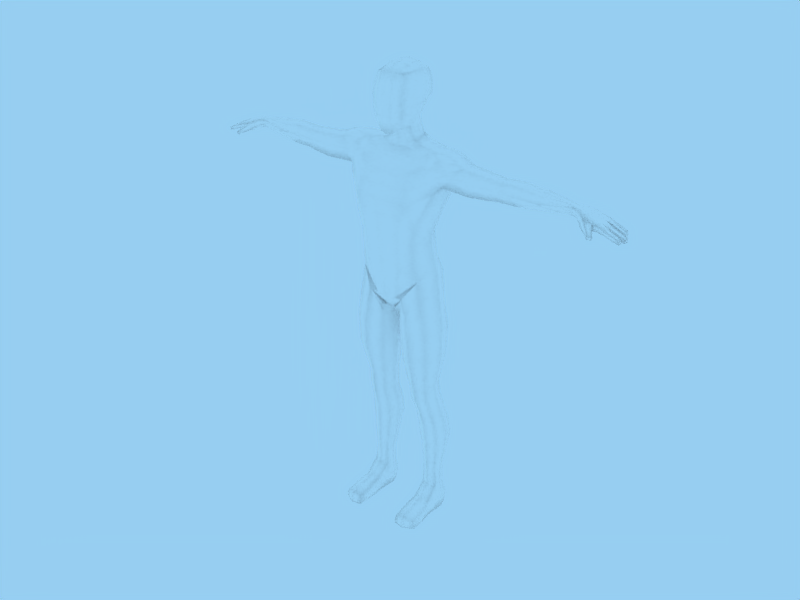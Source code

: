 # Source: CGTuts-rigging.blend  (saved by Blender 2.63.0; exported with 4.5.12 LTS)
import bpy
from mathutils import Matrix  # noqa: F401  (used for matrix-valued properties, if any)

bpy.ops.wm.read_factory_settings(use_empty=True)
scene = bpy.context.scene
scene.name = 'Scene'

# ---- collections
col_collection_1 = bpy.data.collections.new('Collection 1'); scene.collection.children.link(col_collection_1)

# ---- materials (node trees are filled in below, after node groups)
mat_base_mesh = bpy.data.materials.new('base_mesh')
mat_base_mesh.alpha_threshold = 0.0
mat_base_mesh.diffuse_color = (1.0, 1.0, 1.0, 1.0)
mat_base_mesh.roughness = 0.5
mat_base_mesh.specular_intensity = 0.0
mat_base_mesh.line_color = (0.0, 0.0, 0.0, 1.0)

# ---- material node trees

# ---- world
world_world = bpy.data.worlds.new('World'); scene.world = world_world
world_world.color = (0.5913, 0.8091, 0.9476)
world_world.use_sun_shadow = False
world_world.sun_shadow_jitter_overblur = 0.0
world_world.cycles.sampling_method = 'MANUAL'
world_world.cycles.sample_map_resolution = 256

# ---- meshes
me_body = bpy.data.meshes.new('body')
me_body.from_pydata([(0.2458, 0.2187, 3.374), (-0.2458, 0.2187, 3.374), (0.2236, -0.03365, 2.699), (-0.2236, -0.03365, 2.699), (0.2223, -0.1821, 2.61), (-0.2223, -0.1821, 2.61), (0.2498, -0.4534, 2.778), (-0.2498, -0.4534, 2.778), (0.2634, 0.04607, 3.429), (-0.2634, 0.04607, 3.429), (0.266, -0.1609, 3.42), (-0.266, -0.1609, 3.42), (0.1845, -0.4195, 2.592), (-0.1845, -0.4195, 2.592), (0.2451, -0.357, 3.392), (-0.2451, -0.357, 3.392), (0.3278, 0.04151, 3.114), (-0.3278, 0.04151, 3.114), (0.3319, -0.2528, 3.088), (-0.3319, -0.2528, 3.088), (0.2835, -0.01903, 2.887), (-0.2835, -0.01903, 2.887), (0.2728, -0.2451, 2.78), (-0.2728, -0.2451, 2.78), (0.2869, 0.2372, 3.113), (-0.2869, 0.2372, 3.113), (0.245, 0.1757, 2.918), (-0.245, 0.1757, 2.918), (0.1925, 0.08082, 2.726), (-0.1925, 0.08082, 2.726), (0.3219, -0.2591, 2.959), (-0.3219, -0.2591, 2.959), (0.3344, 0.01847, 2.987), (-0.3344, 0.01847, 2.987), (0.2787, 0.2266, 3.017), (-0.2787, 0.2266, 3.017), (-2.126e-08, 0.2001, 2.725), (-2.853e-08, 0.2833, 3.41), (3.909e-08, -0.4902, 2.521), (3.401e-08, -0.4321, 3.437), (-3.563e-08, 0.3644, 3.116), (-2.817e-08, 0.2792, 2.874), (4.474e-08, -0.5548, 2.767), (-1.144e-08, 0.0878, 3.534), (1.395e-08, -0.2026, 3.534), (1.879e-08, -0.258, 2.518), (-3.429e-08, 0.3492, 2.992), (0.1045, -0.4718, 2.541), (-0.1045, -0.4718, 2.541), (0.1332, -0.4211, 3.417), (-0.1332, -0.4211, 3.417), (0.1495, 0.2632, 2.893), (-0.1495, 0.2632, 2.893), (0.1215, -0.2327, 2.56), (-0.1215, -0.2327, 2.56), (0.1399, 0.3297, 3.002), (-0.1399, 0.3297, 3.002), (0.1168, 0.1784, 2.729), (-0.1168, 0.1784, 2.729), (0.1621, -0.1938, 3.5), (-0.1621, -0.1938, 3.5), (0.1622, 0.07241, 3.505), (-0.1622, 0.07241, 3.505), (0.1351, -0.5375, 2.772), (-0.1351, -0.5375, 2.772), (0.1395, 0.2835, 3.391), (-0.1395, 0.2835, 3.391), (3.368, 0.1908, 1.79), (-3.368, 0.1908, 1.79), (3.147, 0.1771, 1.868), (-3.147, 0.1771, 1.868), (3.149, 0.1877, 1.964), (-3.149, 0.1877, 1.964), (3.103, -0.1778, 1.881), (-3.103, -0.1778, 1.881), (3.146, -0.1765, 1.975), (-3.146, -0.1765, 1.975), (3.367, -0.1663, 1.807), (-3.367, -0.1663, 1.807), (3.543, -0.08888, 1.846), (-3.543, -0.08888, 1.846), (3.525, -0.1676, 1.773), (-3.525, -0.1676, 1.773), (3.538, -0.1707, 1.834), (-3.538, -0.1707, 1.834), (3.526, -0.09219, 1.774), (-3.526, -0.09219, 1.774), (3.652, -0.093, 1.805), (-3.652, -0.093, 1.805), (3.638, -0.09322, 1.733), (-3.638, -0.09322, 1.733), (3.647, -0.1689, 1.795), (-3.647, -0.1689, 1.795), (3.638, -0.1691, 1.734), (-3.638, -0.1691, 1.734), (3.724, -0.1633, 1.709), (-3.724, -0.1633, 1.709), (3.734, -0.09784, 1.763), (-3.734, -0.09784, 1.763), (3.73, -0.1628, 1.755), (-3.73, -0.1628, 1.755), (3.724, -0.09835, 1.706), (-3.724, -0.09835, 1.706), (3.181, -0.08979, 1.801), (-3.181, -0.08979, 1.801), (3.371, 0.1154, 1.809), (-3.371, 0.1154, 1.809), (3.398, 0.1241, 1.906), (-3.398, 0.1241, 1.906), (3.395, 0.1973, 1.891), (-3.395, 0.1973, 1.891), (3.399, -0.07463, 1.91), (-3.399, -0.07463, 1.91), (3.368, -0.07296, 1.796), (-3.368, -0.07296, 1.796), (3.174, 0.001828, 1.835), (-3.174, 0.001827, 1.835), (3.162, -0.001508, 2.012), (-3.162, -0.001509, 2.012), (3.404, 0.02331, 1.922), (-3.404, 0.02331, 1.922), (3.373, 0.02023, 1.816), (-3.373, 0.02023, 1.816), (3.182, 0.1146, 1.825), (-3.182, 0.1146, 1.825), (3.167, 0.1117, 1.998), (-3.167, 0.1117, 1.998), (3.764, -0.06476, 1.752), (-3.764, -0.06476, 1.752), (3.756, -0.06523, 1.705), (-3.756, -0.06523, 1.705), (3.665, -0.07101, 1.798), (-3.665, -0.07101, 1.798), (3.541, -0.07271, 1.842), (-3.541, -0.07271, 1.842), (3.756, 0.003886, 1.702), (-3.756, 0.003885, 1.702), (3.766, 0.004368, 1.756), (-3.766, 0.004368, 1.756), (3.658, -0.0714, 1.735), (-3.658, -0.07141, 1.735), (3.658, 0.009387, 1.734), (-3.658, 0.009386, 1.734), (3.669, 0.009787, 1.809), (-3.669, 0.009786, 1.809), (3.527, -0.06946, 1.778), (-3.527, -0.06946, 1.778), (3.528, 0.0108, 1.78), (-3.528, 0.0108, 1.78), (3.547, 0.0143, 1.855), (-3.547, 0.0143, 1.855), (3.542, 0.03006, 1.865), (-3.542, 0.03006, 1.865), (3.543, 0.1129, 1.86), (-3.543, 0.1129, 1.86), (3.519, 0.1052, 1.795), (-3.519, 0.1052, 1.795), (3.519, 0.02328, 1.803), (-3.519, 0.02328, 1.803), (3.637, 0.1128, 1.819), (-3.637, 0.1128, 1.819), (3.629, 0.1108, 1.746), (-3.629, 0.1108, 1.746), (3.712, 0.1018, 1.776), (-3.712, 0.1018, 1.776), (3.708, 0.03244, 1.725), (-3.708, 0.03244, 1.725), (3.706, 0.09838, 1.718), (-3.706, 0.09838, 1.718), (3.627, 0.02388, 1.75), (-3.627, 0.02388, 1.75), (3.637, 0.02852, 1.822), (-3.637, 0.02852, 1.822), (3.713, 0.03983, 1.781), (-3.713, 0.03983, 1.781), (3.666, 0.1792, 1.787), (-3.666, 0.1792, 1.787), (3.656, 0.1306, 1.736), (-3.656, 0.1306, 1.736), (3.665, 0.1328, 1.788), (-3.665, 0.1328, 1.788), (3.607, 0.1864, 1.812), (-3.607, 0.1864, 1.812), (3.608, 0.1318, 1.816), (-3.608, 0.1318, 1.816), (3.601, 0.1246, 1.757), (-3.601, 0.1246, 1.757), (3.6, 0.182, 1.752), (-3.6, 0.182, 1.752), (3.512, 0.1885, 1.843), (-3.512, 0.1885, 1.843), (3.489, 0.1854, 1.792), (-3.489, 0.1854, 1.792), (3.49, 0.1245, 1.799), (-3.49, 0.1245, 1.799), (3.513, 0.1304, 1.848), (-3.513, 0.1304, 1.848), (3.392, -0.1668, 1.891), (-3.392, -0.1668, 1.891), (3.064, 0.1003, 2.016), (-3.064, 0.1003, 2.016), (3.053, 0.144, 1.983), (-3.053, 0.144, 1.983), (3.038, 0.1141, 1.894), (-3.038, 0.1141, 1.894), (3.044, 0.01574, 1.872), (-3.044, 0.01574, 1.872), (3.026, -0.0797, 1.878), (-3.026, -0.0797, 1.878), (3.028, -0.1343, 1.929), (-3.028, -0.1343, 1.929), (3.062, -0.1262, 2.009), (-3.062, -0.1262, 2.009), (3.066, -0.004354, 2.033), (-3.066, -0.004355, 2.033), (3.256, -0.1707, 1.795), (-3.256, -0.1707, 1.795), (3.164, -0.2298, 1.834), (-3.164, -0.2298, 1.834), (3.306, -0.1719, 1.895), (-3.306, -0.1719, 1.895), (3.204, -0.2284, 1.934), (-3.204, -0.2284, 1.934), (3.268, -0.2935, 1.786), (-3.268, -0.2935, 1.786), (3.354, -0.2436, 1.847), (-3.354, -0.2436, 1.847), (3.294, -0.2961, 1.859), (-3.294, -0.2961, 1.859), (3.325, -0.2349, 1.772), (-3.325, -0.2349, 1.772), (3.386, -0.2965, 1.73), (-3.386, -0.2965, 1.73), (3.342, -0.3438, 1.744), (-3.342, -0.3438, 1.744), (3.354, -0.3575, 1.788), (-3.354, -0.3575, 1.788), (3.41, -0.3086, 1.777), (-3.41, -0.3086, 1.777), (3.659, 0.1695, 1.737), (-3.659, 0.1695, 1.737), (0.6257, 0.2123, -3.703), (-0.6257, 0.2123, -3.703), (0.6695, 0.09419, -3.701), (-0.6695, 0.09419, -3.701), (0.6591, -0.02392, -3.702), (-0.6591, -0.02392, -3.702), (0.5216, -0.09106, -3.696), (-0.5216, -0.09106, -3.696), (0.3852, -0.02392, -3.714), (-0.3852, -0.02392, -3.714), (0.3705, 0.09419, -3.715), (-0.3705, 0.09419, -3.715), (0.4143, 0.2123, -3.713), (-0.4143, 0.2123, -3.713), (0.52, 0.2612, -3.708), (-0.52, 0.2612, -3.708), (0.6191, 0.2123, -3.404), (-0.6191, 0.2123, -3.404), (0.6629, 0.09419, -3.402), (-0.6629, 0.09419, -3.402), (0.6191, -0.02392, -3.404), (-0.6191, -0.02392, -3.404), (0.5134, -0.07284, -3.409), (-0.5134, -0.07284, -3.409), (0.4077, -0.02392, -3.414), (-0.4077, -0.02392, -3.414), (0.3639, 0.09419, -3.416), (-0.3639, 0.09419, -3.416), (0.4077, 0.2123, -3.414), (-0.4077, 0.2123, -3.414), (0.5134, 0.2612, -3.409), (-0.5134, 0.2612, -3.409), (0.6562, 0.3195, -2.901), (-0.6562, 0.3195, -2.901), (0.7166, 0.1473, -2.898), (-0.7166, 0.1473, -2.898), (0.6562, -0.02479, -2.901), (-0.6562, -0.02479, -2.901), (0.5103, -0.09609, -2.908), (-0.5103, -0.09609, -2.908), (0.3645, -0.02479, -2.914), (-0.3645, -0.02479, -2.914), (0.3041, 0.1473, -2.917), (-0.3041, 0.1473, -2.917), (0.3645, 0.3195, -2.914), (-0.3645, 0.3195, -2.914), (0.5104, 0.3908, -2.908), (-0.5104, 0.3908, -2.908), (0.7338, 0.1557, -2.711), (-0.7338, 0.1557, -2.711), (0.6637, 0.3448, -2.714), (-0.6637, 0.3448, -2.714), (0.6637, -0.03346, -2.714), (-0.6637, -0.03346, -2.714), (0.4944, -0.1118, -2.722), (-0.4944, -0.1118, -2.722), (0.3251, -0.03346, -2.73), (-0.3251, -0.03346, -2.73), (0.255, 0.1557, -2.733), (-0.255, 0.1557, -2.733), (0.3251, 0.3448, -2.73), (-0.3251, 0.3448, -2.73), (0.4944, 0.4232, -2.722), (-0.4944, 0.4232, -2.722), (0.6445, 0.2949, -2.406), (-0.6445, 0.2949, -2.406), (0.7133, 0.1135, -2.425), (-0.7133, 0.1135, -2.425), (0.6465, -0.06798, -2.451), (-0.6465, -0.06798, -2.451), (0.4833, -0.1431, -2.467), (-0.4833, -0.1431, -2.467), (0.3193, -0.06798, -2.465), (-0.3193, -0.06798, -2.465), (0.2505, 0.1135, -2.446), (-0.2505, 0.1135, -2.446), (0.3173, 0.2949, -2.421), (-0.3173, 0.2949, -2.421), (0.4805, 0.3701, -2.404), (-0.4805, 0.3701, -2.404), (0.6631, 0.03634, -2.163), (-0.6631, 0.03634, -2.163), (0.6054, 0.2187, -2.132), (-0.6054, 0.2187, -2.132), (0.6084, -0.146, -2.199), (-0.6084, -0.146, -2.199), (0.4735, -0.2215, -2.219), (-0.4735, -0.2215, -2.219), (0.3373, -0.146, -2.212), (-0.3373, -0.146, -2.212), (0.2796, 0.03634, -2.181), (-0.2796, 0.03634, -2.181), (0.3342, 0.2187, -2.144), (-0.3342, 0.2187, -2.144), (0.4692, 0.2942, -2.124), (-0.4692, 0.2942, -2.124), (0.5866, 0.1609, -1.953), (-0.5866, 0.1609, -1.953), (0.6486, -0.02984, -1.956), (-0.6486, -0.02984, -1.956), (0.5871, -0.2206, -1.964), (-0.5871, -0.2206, -1.964), (0.438, -0.2996, -1.973), (-0.438, -0.2996, -1.973), (0.2886, -0.2206, -1.978), (-0.2886, -0.2206, -1.978), (0.2265, -0.02984, -1.975), (-0.2265, -0.02984, -1.975), (0.2881, 0.1609, -1.966), (-0.2881, 0.1609, -1.966), (0.4372, 0.24, -1.957), (-0.4372, 0.24, -1.957), (0.6311, -0.05277, -1.724), (-0.6311, -0.05277, -1.724), (0.569, 0.138, -1.721), (-0.569, 0.138, -1.721), (0.5695, -0.2435, -1.733), (-0.5695, -0.2435, -1.733), (0.4204, -0.3226, -1.742), (-0.4204, -0.3226, -1.742), (0.2711, -0.2435, -1.746), (-0.2711, -0.2435, -1.746), (0.209, -0.05277, -1.743), (-0.209, -0.05277, -1.743), (0.2706, 0.138, -1.735), (-0.2706, 0.138, -1.735), (0.4197, 0.217, -1.726), (-0.4197, 0.217, -1.726), (0.6144, 0.1363, -1.501), (-0.6144, 0.1363, -1.501), (0.6928, -0.0757, -1.504), (-0.6928, -0.0757, -1.504), (0.615, -0.2877, -1.515), (-0.615, -0.2877, -1.515), (0.4266, -0.3755, -1.527), (-0.4266, -0.3755, -1.527), (0.2378, -0.2877, -1.532), (-0.2378, -0.2877, -1.532), (0.1594, -0.0757, -1.529), (-0.1594, -0.0757, -1.529), (0.2372, 0.1363, -1.518), (-0.2372, 0.1363, -1.518), (0.4256, 0.2241, -1.506), (-0.4256, 0.2241, -1.506), (0.7676, -0.0929, -1.143), (-0.7676, -0.0929, -1.143), (0.6725, 0.1766, -1.139), (-0.6725, 0.1766, -1.139), (0.6733, -0.3624, -1.156), (-0.6733, -0.3624, -1.156), (0.4451, -0.474, -1.17), (-0.4451, -0.474, -1.17), (0.2164, -0.3624, -1.177), (-0.2164, -0.3624, -1.177), (0.1214, -0.0929, -1.172), (-0.1214, -0.0929, -1.172), (0.2156, 0.1766, -1.159), (-0.2156, 0.1766, -1.159), (0.4439, 0.2882, -1.145), (-0.4439, 0.2882, -1.145), (0.7818, -0.08769, -0.6647), (-0.7818, -0.08769, -0.6647), (0.6762, 0.2117, -0.6605), (-0.6762, 0.2117, -0.6605), (0.6772, -0.3871, -0.6801), (-0.6772, -0.3871, -0.6801), (0.4237, -0.5111, -0.6978), (-0.4237, -0.5111, -0.6978), (0.1698, -0.3871, -0.7074), (-0.1698, -0.3871, -0.7074), (0.06418, -0.08769, -0.7032), (-0.06418, -0.08769, -0.7032), (0.1687, 0.2117, -0.6878), (-0.1687, 0.2117, -0.6878), (0.4222, 0.3357, -0.6701), (-0.4222, 0.3357, -0.6701), (0.7263, -0.08769, -0.2458), (-0.7263, -0.08769, -0.2458), (0.6096, 0.2011, -0.2754), (-0.6096, 0.2011, -0.2754), (0.6167, -0.4, -0.2929), (-0.6167, -0.4, -0.2929), (0.3911, -0.4961, -0.3888), (-0.3911, -0.4961, -0.3888), (0.1625, -0.3765, -0.4774), (-0.1625, -0.3765, -0.4774), (0.06492, -0.08769, -0.5069), (-0.06492, -0.08769, -0.5069), (0.1773, 0.2011, -0.4708), (-0.1773, 0.2011, -0.4708), (0.4595, 0.3389, -0.359), (-0.4595, 0.3389, -0.359), (0.625, -0.03088, 0.3432), (-0.625, -0.03088, 0.3432), (0.5361, 0.2342, 0.264), (-0.5361, 0.2342, 0.264), (0.5287, -0.3871, 0.2405), (-0.5287, -0.3871, 0.2405), (0.3212, -0.5158, -0.06104), (-0.3212, -0.5158, -0.06104), (0.1432, -0.4471, -0.2921), (-0.1432, -0.4471, -0.2921), (0.05532, 0.01237, -0.3842), (-0.05532, 0.01237, -0.3842), (0.1872, 0.3976, -0.345), (-0.1872, 0.3976, -0.345), (0.3927, 0.3979, -0.02959), (-0.3927, 0.3979, -0.02959), (0.0, -0.3874, -0.3044), (-4.848e-09, 0.01237, -0.3965), (-3.17e-08, 0.3195, -0.286), (4.71e-08, -0.5819, 0.2199), (4.124e-08, -0.5148, -0.1109), (-3.857e-08, 0.4065, 0.2527), (-4.023e-08, 0.4065, -0.01063), (0.0747, -0.3874, -0.2978), (-0.0747, -0.3874, -0.2978), (0.02725, 0.01237, -0.3898), (-0.02725, 0.01237, -0.3898), (0.06408, 0.4097, -0.2713), (-0.06408, 0.4097, -0.2713), (0.2202, -0.5416, 0.2241), (-0.2202, -0.5416, 0.2241), (0.1708, -0.5021, -0.08722), (-0.1708, -0.5021, -0.08722), (0.08977, 0.4629, -0.005113), (-0.08977, 0.4629, -0.005113), (0.1286, 0.3803, 0.2458), (-0.1286, 0.3803, 0.2458), (0.6129, -0.1186, 0.5553), (-0.6129, -0.1186, 0.5553), (0.4991, 0.1287, 0.5553), (-0.4991, 0.1287, 0.5553), (0.4908, -0.4511, 0.5553), (-0.4908, -0.4511, 0.5553), (0.2845, -0.5684, 0.4739), (-0.2845, -0.5684, 0.4739), (4.987e-08, -0.6135, 0.4378), (0.2246, 0.2458, 0.535), (-0.2246, 0.2458, 0.535), (-2.84e-08, 0.2818, 0.5553), (0.5775, -0.1603, 0.9329), (-0.5775, -0.1603, 0.9329), (0.4757, 0.08705, 0.9329), (-0.4757, 0.08705, 0.9329), (0.4683, -0.4928, 0.9329), (-0.4683, -0.4928, 0.9329), (0.3057, -0.6101, 0.9959), (-0.3057, -0.6101, 0.9959), (5.4e-08, -0.6607, 1.028), (0.2104, 0.2041, 0.9718), (-0.2104, 0.2041, 0.9718), (-2.475e-08, 0.2401, 0.9921), (0.5636, -0.4914, 1.223), (-0.5636, -0.4914, 1.223), (5.613e-08, -0.6851, 1.302), (0.4006, 0.1925, 2.325), (-0.4006, 0.1925, 2.325), (0.4123, 0.04416, 2.347), (-0.4123, 0.04416, 2.347), (0.3882, -0.1038, 2.309), (-0.3882, -0.1038, 2.309), (0.2153, -0.1641, 2.233), (-0.2153, -0.1641, 2.233), (1.27e-08, -0.1883, 2.226), (0.2021, 0.2725, 2.331), (-0.2021, 0.2725, 2.331), (-2.919e-08, 0.2908, 2.333), (0.2074, 0.1668, 2.421), (-0.2074, 0.1668, 2.421), (0.257, 0.05009, 2.391), (-0.257, 0.05009, 2.391), (0.1216, -0.1622, 2.339), (-0.1216, -0.1622, 2.339), (1.238e-08, -0.1847, 2.33), (0.07394, 0.222, 2.435), (-0.07394, 0.222, 2.435), (-2.466e-08, 0.239, 2.44), (0.2232, -0.1068, 2.353), (-0.2232, -0.1068, 2.353), (0.1649, 0.136, 2.572), (-0.1649, 0.136, 2.572), (0.2168, 0.021, 2.519), (-0.2168, 0.021, 2.519), (0.1874, -0.1336, 2.47), (-0.1874, -0.1336, 2.47), (0.1033, -0.1882, 2.449), (-0.1033, -0.1882, 2.449), (1.463e-08, -0.2104, 2.435), (0.05449, 0.1904, 2.593), (-0.05449, 0.1904, 2.593), (-2.188e-08, 0.2072, 2.6), (0.6149, -0.331, 2.062), (-0.6149, -0.331, 2.062), (3.823e-08, -0.4804, 1.944), (-4.043e-08, 0.4194, 2.025), (0.2761, 0.4067, 2.039), (-0.2761, 0.4067, 2.039), (0.3633, -0.4641, 1.978), (-0.3633, -0.4641, 1.978), (0.5595, 0.3316, 2.055), (-0.5595, 0.3316, 2.055), (0.8454, -0.04127, 1.695), (-0.8454, -0.04127, 1.695), (0.7051, 0.2652, 1.655), (-0.7051, 0.2652, 1.655), (0.5705, -0.1799, 2.275), (-0.5705, -0.1799, 2.275), (2.264e-08, -0.302, 2.138), (-3.27e-08, 0.331, 2.25), (0.2656, 0.3296, 2.264), (-0.2656, 0.3296, 2.264), (0.293, -0.2734, 2.144), (-0.293, -0.2734, 2.144), (0.5445, 0.04028, 2.321), (-0.5445, 0.04028, 2.321), (0.5195, 0.2331, 2.266), (-0.5195, 0.2331, 2.266), (0.7618, -0.3811, 1.71), (-0.7618, -0.3811, 1.71), (5.5e-08, -0.6722, 1.564), (-3.904e-08, 0.4035, 1.592), (-3.592e-08, 0.3678, 1.302), (0.5665, 0.1884, 1.302), (-0.5665, 0.1884, 1.302), (0.7191, -0.2746, 2.12), (-0.7191, -0.2746, 2.12), (0.6694, -0.1509, 2.275), (-0.6694, -0.1509, 2.275), (0.712, 0.2817, 2.112), (-0.712, 0.2817, 2.112), (0.6716, 0.2005, 2.269), (-0.6716, 0.2005, 2.269), (0.6582, 0.04083, 2.315), (-0.6582, 0.04083, 2.315), (0.8069, -0.2465, 2.184), (-0.8069, -0.2465, 2.184), (0.8301, 0.2489, 2.152), (-0.8301, 0.2489, 2.152), (0.8748, -0.1295, 2.272), (-0.8748, -0.1295, 2.272), (0.865, 0.1677, 2.272), (-0.865, 0.1677, 2.272), (0.8814, 0.02677, 2.311), (-0.8814, 0.02677, 2.311), (0.8751, -0.03203, 1.773), (-0.8751, -0.03203, 1.773), (1.215, 0.01229, 2.2), (-1.215, 0.01229, 2.2), (1.338, -0.03379, 1.725), (-1.338, -0.03379, 1.725), (1.338, 0.2609, 1.796), (-1.338, 0.2609, 1.796), (1.353, -0.2915, 1.818), (-1.353, -0.2915, 1.818), (1.315, -0.2527, 1.969), (-1.315, -0.2527, 1.969), (1.338, 0.2382, 1.971), (-1.338, 0.2382, 1.971), (1.303, -0.1607, 2.121), (-1.303, -0.1607, 2.121), (1.338, 0.1588, 2.113), (-1.338, 0.1588, 2.113), (1.338, 0.01382, 2.178), (-1.338, 0.01382, 2.178), (1.695, 0.2138, 1.814), (-1.695, 0.2138, 1.814), (1.695, -0.02934, 1.753), (-1.695, -0.02934, 1.753), (1.695, -0.2419, 1.833), (-1.695, -0.2419, 1.833), (1.695, -0.2099, 1.973), (-1.695, -0.2099, 1.973), (1.695, 0.195, 1.964), (-1.695, 0.195, 1.964), (1.695, -0.1341, 2.093), (-1.695, -0.1341, 2.093), (1.695, 0.1295, 2.086), (-1.695, 0.1295, 2.086), (1.695, 0.009941, 2.142), (-1.695, 0.009941, 2.142), (0.2265, 0.4139, 1.575), (-0.2265, 0.4139, 1.575), (0.4625, -0.627, 1.519), (-0.4625, -0.627, 1.519), (0.8606, -0.2848, 1.839), (-0.8606, -0.2848, 1.839), (0.8324, 0.2423, 1.842), (-0.8324, 0.2423, 1.842), (1.025, -0.2357, 1.987), (-1.025, -0.2357, 1.987), (1.005, 0.245, 1.975), (-1.005, 0.245, 1.975), (1.153, -0.1502, 2.145), (-1.153, -0.1502, 2.145), (1.14, 0.1472, 2.137), (-1.14, 0.1472, 2.137), (1.815, 0.236, 1.829), (-1.815, 0.236, 1.829), (1.814, -0.0273, 1.773), (-1.814, -0.0273, 1.773), (1.814, -0.2193, 1.846), (-1.814, -0.2193, 1.846), (1.814, -0.1903, 1.971), (-1.814, -0.1903, 1.971), (1.815, 0.219, 1.964), (-1.815, 0.219, 1.964), (1.814, -0.1219, 2.08), (-1.814, -0.1219, 2.08), (1.815, 0.1599, 2.074), (-1.815, 0.1599, 2.074), (1.814, 0.008164, 2.124), (-1.814, 0.008163, 2.124), (1.962, -0.02929, 1.761), (-1.962, -0.02929, 1.761), (1.962, 0.2132, 1.823), (-1.962, 0.2132, 1.823), (1.96, -0.2299, 1.852), (-1.96, -0.2299, 1.852), (1.962, -0.2094, 1.981), (-1.962, -0.2094, 1.981), (1.962, 0.1945, 1.972), (-1.962, 0.1945, 1.972), (1.962, -0.1337, 2.101), (-1.962, -0.1337, 2.101), (1.962, 0.1292, 2.094), (-1.962, 0.1292, 2.094), (1.962, 0.009894, 2.15), (-1.962, 0.009893, 2.15), (2.165, -0.03038, 1.766), (-2.165, -0.03038, 1.766), (2.168, 0.2192, 1.821), (-2.168, 0.2192, 1.821), (2.153, -0.2132, 1.856), (-2.153, -0.2132, 1.856), (2.171, -0.139, 2.106), (-2.171, -0.139, 2.106), (2.171, 0.135, 2.099), (-2.171, 0.135, 2.099), (2.171, 0.01066, 2.157), (-2.171, 0.01066, 2.157), (2.959, 0.09977, 1.863), (-2.959, 0.09977, 1.863), (2.959, 0.1265, 1.963), (-2.959, 0.1265, 1.963), (2.959, 0.008824, 1.886), (-2.959, 0.008823, 1.886), (2.958, -0.07617, 1.893), (-2.958, -0.07617, 1.893), (2.956, 0.08641, 2.0), (-2.956, 0.0864, 2.0), (2.956, -0.1048, 1.958), (-2.956, -0.1048, 1.958), (2.956, 0.006018, 2.053), (-2.956, 0.006018, 2.053), (2.955, -0.09016, 2.031), (-2.955, -0.09016, 2.031), (2.171, -0.2178, 1.981), (-2.171, -0.2178, 1.981), (2.171, 0.203, 1.973), (-2.171, 0.203, 1.973), (2.748, -0.1387, 1.915), (-2.748, -0.1387, 1.915), (2.745, 0.1203, 2.012), (-2.745, 0.1203, 2.012), (2.744, 0.1469, 1.918), (-2.744, 0.1469, 1.918), (2.744, 0.02962, 2.078), (-2.744, 0.02962, 2.078), (2.745, -0.07974, 2.069), (-2.745, -0.07974, 2.069), (2.748, -0.1376, 2.007), (-2.748, -0.1376, 2.007), (2.741, -0.07065, 1.862), (-2.741, -0.07065, 1.862), (2.748, 0.07934, 1.846), (-2.748, 0.07934, 1.846), (2.48, -0.1905, 1.957), (-2.48, -0.1905, 1.957), (2.478, 0.1692, 1.994), (-2.478, 0.1692, 1.994), (2.477, 0.1799, 1.86), (-2.477, 0.1799, 1.86), (2.481, 0.08947, 2.094), (-2.481, 0.08947, 2.094), (2.48, -0.03431, 2.108), (-2.48, -0.03431, 2.108), (2.477, -0.1341, 2.053), (-2.477, -0.1341, 2.053), (2.465, -0.1512, 1.865), (-2.465, -0.1512, 1.865), (2.477, 0.01678, 1.803), (-2.477, 0.01678, 1.803), (0.3506, -0.629, 1.267), (-0.3506, -0.629, 1.267), (0.6656, -0.1016, 1.2), (-0.6656, -0.1016, 1.2), (0.2042, 0.3254, 1.302), (-0.2042, 0.3254, 1.302), (0.2435, 0.4187, 1.801), (-0.2435, 0.4187, 1.801), (0.4383, -0.5748, 1.746), (-0.4383, -0.5748, 1.746), (0.7932, -0.2845, 1.978), (-0.7932, -0.2845, 1.978), (0.7752, 0.2673, 1.976), (-0.7752, 0.2673, 1.976), (0.9219, -0.2451, 2.087), (-0.9219, -0.2451, 2.087), (0.9235, 0.2522, 2.064), (-0.9235, 0.2522, 2.064), (1.022, -0.1421, 2.212), (-1.022, -0.1421, 2.212), (1.01, 0.1609, 2.208), (-1.01, 0.1609, 2.208), (1.057, 0.02037, 2.26), (-1.057, 0.02037, 2.26), (0.6327, 0.3043, 1.851), (-0.6327, 0.3043, 1.851), (-4.046e-08, 0.4197, 1.804), (4.924e-08, -0.6063, 1.752), (0.6899, -0.3625, 1.883), (-0.6899, -0.3625, 1.883), (0.6588, 0.2609, -3.935), (-0.6588, 0.2609, -3.935), (0.7115, 0.119, -3.934), (-0.7115, 0.119, -3.934), (0.6986, -0.02278, -3.934), (-0.6986, -0.02279, -3.934), (0.3694, -0.02278, -3.937), (-0.3694, -0.02279, -3.937), (0.352, 0.119, -3.937), (-0.352, 0.119, -3.937), (0.4047, 0.2609, -3.937), (-0.4047, 0.2609, -3.937), (0.5318, 0.3196, -3.936), (-0.5318, 0.3196, -3.936), (0.6973, 0.09052, -4.159), (-0.6973, 0.09052, -4.159), (0.65, 0.2298, -4.159), (-0.65, 0.2298, -4.159), (0.6857, -0.04876, -4.159), (-0.6857, -0.04876, -4.159), (0.3902, -0.04876, -4.159), (-0.3902, -0.04876, -4.159), (0.3747, 0.09052, -4.159), (-0.3747, 0.09052, -4.159), (0.4219, 0.2298, -4.159), (-0.4219, 0.2298, -4.159), (0.536, 0.2875, -4.159), (-0.536, 0.2875, -4.159), (0.3902, -0.231, -4.159), (-0.3902, -0.231, -4.159), (0.5379, -0.235, -4.159), (-0.5379, -0.235, -4.159), (0.6857, -0.231, -4.159), (-0.6857, -0.231, -4.159), (0.3727, -0.2273, -3.979), (-0.3727, -0.2273, -3.979), (0.6962, -0.2273, -4.01), (-0.6962, -0.2273, -4.01), (0.3965, -0.2466, -3.892), (-0.3965, -0.2466, -3.892), (0.5332, -0.2551, -3.846), (-0.5332, -0.2551, -3.846), (0.6709, -0.2466, -3.923), (-0.6709, -0.2466, -3.923), (0.7201, -0.6821, -4.033), (-0.7201, -0.6821, -4.033), (0.5557, -0.7436, -3.978), (-0.5557, -0.7436, -3.978), (0.3984, -0.7325, -4.002), (-0.3984, -0.7325, -4.002), (0.7513, -0.6969, -4.105), (-0.7513, -0.6969, -4.105), (0.5588, -0.7911, -4.107), (-0.5588, -0.7911, -4.107), (0.3725, -0.7613, -4.109), (-0.3725, -0.7613, -4.109), (0.7357, -0.7006, -4.159), (-0.7357, -0.7006, -4.159), (0.5598, -0.7948, -4.159), (-0.5598, -0.7948, -4.159), (0.3895, -0.7649, -4.159), (-0.3895, -0.7649, -4.159), (0.5466, -0.5309, -3.921), (-0.5466, -0.5309, -3.921), (0.713, -0.4703, -3.985), (-0.713, -0.4703, -3.985), (0.3841, -0.5195, -3.954), (-0.3841, -0.5195, -3.954), (0.7422, -0.4766, -4.083), (-0.7422, -0.4766, -4.083), (0.3572, -0.5279, -4.052), (-0.3572, -0.5279, -4.052), (0.7274, -0.4803, -4.159), (-0.7274, -0.4803, -4.159), (0.5494, -0.5208, -4.159), (-0.5494, -0.5208, -4.159), (0.3758, -0.5315, -4.159), (-0.3758, -0.5315, -4.159), (0.5379, -0.05077, -4.159), (-0.5379, -0.05077, -4.159), (0.536, 0.05587, -4.159), (-0.536, 0.05587, -4.159), (0.536, 0.1951, -4.159), (-0.536, 0.1951, -4.159), (0.667, 0.09419, -3.589), (-0.667, 0.09419, -3.589), (0.6232, 0.2123, -3.591), (-0.6232, 0.2123, -3.591), (0.6441, -0.02392, -3.59), (-0.6441, -0.02392, -3.59), (0.5189, -0.07284, -3.596), (-0.5189, -0.07284, -3.596), (0.3937, -0.02392, -3.601), (-0.3937, -0.02392, -3.601), (0.368, 0.09419, -3.603), (-0.368, 0.09419, -3.603), (0.4118, 0.2123, -3.601), (-0.4118, 0.2123, -3.601), (0.5175, 0.2612, -3.596), (-0.5175, 0.2612, -3.596), (0.1002, -0.2057, 2.505), (-0.1002, -0.2057, 2.505), (1.624e-08, -0.2289, 2.481), (0.1772, 0.1048, 2.648), (-0.1772, 0.1048, 2.648), (0.08654, 0.1787, 2.661), (-0.08654, 0.1787, 2.661), (-2.103e-08, 0.1975, 2.662), (0.1902, -0.1545, 2.54), (-0.1902, -0.1545, 2.54), (0.2123, -0.006937, 2.613), (-0.2123, -0.006937, 2.613), (0.1275, -0.5322, 3.09), (-0.1275, -0.5322, 3.09), (4.575e-08, -0.5664, 2.967), (0.1263, -0.5497, 2.959), (-0.1263, -0.5497, 2.959), (0.2731, -0.4504, 2.949), (-0.2731, -0.4504, 2.949), (0.319, -0.2135, 3.231), (-0.319, -0.2135, 3.231), (0.3152, 0.0481, 3.239), (-0.3152, 0.0481, 3.239), (-3.369e-08, 0.3423, 3.252), (4.103e-08, -0.5124, 3.239), (0.274, -0.4154, 3.214), (-0.274, -0.4154, 3.214), (0.2776, 0.2401, 3.233), (-0.2776, 0.2401, 3.233), (0.1366, 0.3313, 3.242), (-0.1366, 0.3313, 3.242), (0.1253, -0.4955, 3.228), (-0.1253, -0.4955, 3.228), (0.1412, 0.3444, 3.115), (-0.1412, 0.3444, 3.115), (0.2814, -0.4444, 3.087), (-0.2814, -0.4444, 3.087), (4.458e-08, -0.553, 3.092)], [], [(22, 6, 12, 4), (13, 7, 23, 5), (20, 22, 4, 2), (5, 23, 21, 3), (26, 20, 2, 28), (3, 21, 27, 29), (881, 6, 22, 30), (23, 7, 882, 31), (30, 22, 20, 32), (21, 23, 31, 33), (32, 20, 26, 34), (27, 21, 33, 35), (41, 51, 57, 36), (58, 52, 41, 36), (51, 26, 28, 57), (29, 27, 52, 58), (45, 53, 47, 38), (48, 54, 45, 38), (53, 4, 12, 47), (13, 5, 54, 48), (38, 47, 63, 42), (64, 48, 38, 42), (47, 12, 6, 63), (7, 13, 48, 64), (0, 65, 61, 8), (62, 66, 1, 9), (65, 37, 43, 61), (43, 37, 66, 62), (8, 61, 59, 10), (60, 62, 9, 11), (61, 43, 44, 59), (44, 43, 62, 60), (10, 59, 49, 14), (50, 60, 11, 15), (59, 44, 39, 49), (39, 44, 60, 50), (26, 51, 55, 34), (56, 52, 27, 35), (51, 41, 46, 55), (46, 41, 52, 56), (881, 879, 63, 6), (64, 880, 882, 7), (879, 878, 42, 63), (42, 878, 880, 64), (69, 203, 201, 71), (202, 204, 70, 72), (75, 211, 209, 73), (210, 212, 76, 74), (79, 85, 113, 111), (114, 86, 80, 112), (81, 83, 197, 77), (198, 84, 82, 78), (87, 89, 85, 79), (86, 90, 88, 80), (93, 91, 83, 81), (84, 92, 94, 82), (95, 99, 91, 93), (92, 100, 96, 94), (97, 101, 89, 87), (90, 102, 98, 88), (213, 211, 75, 117), (76, 212, 214, 118), (115, 103, 207, 205), (208, 104, 116, 206), (123, 115, 205, 203), (206, 116, 124, 204), (69, 123, 203), (204, 124, 70), (125, 71, 201, 199), (202, 72, 126, 200), (127, 137, 143, 131), (144, 138, 128, 132), (135, 129, 139, 141), (140, 130, 136, 142), (141, 139, 145, 147), (146, 140, 142, 148), (131, 143, 149, 133), (150, 144, 132, 134), (147, 145, 113, 121), (114, 146, 148, 122), (133, 149, 119, 111), (120, 150, 134, 112), (137, 135, 141, 143), (142, 136, 138, 144), (129, 127, 131, 139), (132, 128, 130, 140), (139, 131, 133, 145), (134, 132, 140, 146), (143, 141, 147, 149), (148, 142, 144, 150), (145, 133, 111, 113), (112, 134, 146, 114), (149, 147, 121, 119), (122, 148, 150, 120), (169, 171, 151, 157), (152, 172, 170, 158), (159, 161, 155, 153), (156, 162, 160, 154), (163, 167, 161, 159), (162, 168, 164, 160), (165, 173, 171, 169), (172, 174, 166, 170), (161, 169, 157, 155), (158, 170, 162, 156), (171, 159, 153, 151), (154, 160, 172, 152), (173, 163, 159, 171), (160, 164, 174, 172), (167, 165, 169, 161), (170, 166, 168, 162), (177, 179, 183, 185), (184, 180, 178, 186), (185, 183, 195, 193), (196, 184, 186, 194), (181, 187, 191, 189), (192, 188, 182, 190), (157, 121, 105, 155), (106, 122, 158, 156), (67, 109, 189, 191), (190, 110, 68, 192), (195, 107, 105, 193), (106, 108, 196, 194), (151, 153, 107, 119), (108, 154, 152, 120), (155, 105, 107, 153), (108, 106, 156, 154), (157, 151, 119, 121), (120, 152, 158, 122), (125, 199, 213, 117), (214, 200, 126, 118), (111, 117, 75, 197), (76, 118, 112, 198), (117, 111, 119), (120, 112, 118), (221, 75, 73, 217), (74, 76, 222, 218), (217, 73, 215), (216, 74, 218), (219, 197, 75, 221), (76, 198, 220, 222), (229, 215, 219, 225), (220, 216, 230, 226), (227, 221, 217, 223), (218, 222, 228, 224), (223, 217, 215, 229), (216, 218, 224, 230), (225, 219, 221, 227), (222, 220, 226, 228), (231, 229, 225, 237), (226, 230, 232, 238), (235, 227, 223, 233), (224, 228, 236, 234), (233, 223, 229, 231), (230, 224, 234, 232), (237, 225, 227, 235), (228, 226, 238, 236), (209, 207, 73), (74, 208, 210), (103, 215, 73, 207), (74, 216, 104, 208), (99, 97, 87, 91), (88, 98, 100, 92), (95, 93, 89, 101), (90, 94, 96, 102), (89, 93, 81, 85), (82, 94, 90, 86), (91, 87, 79, 83), (80, 88, 92, 84), (83, 79, 111, 197), (112, 80, 84, 198), (81, 77, 113, 85), (114, 78, 82, 86), (195, 183, 181, 189), (182, 184, 196, 190), (183, 179, 175, 181), (176, 180, 184, 182), (189, 109, 107, 195), (108, 110, 190, 196), (191, 187, 185, 193), (186, 188, 192, 194), (105, 67, 191, 193), (192, 68, 106, 194), (187, 239, 177, 185), (178, 240, 188, 186), (187, 181, 175, 239), (176, 182, 188, 240), (125, 117, 119, 107), (120, 118, 126, 108), (125, 107, 109, 71), (110, 108, 126, 72), (109, 67, 69, 71), (70, 68, 110, 72), (219, 215, 77, 197), (78, 216, 220, 198), (237, 235, 233, 231), (234, 236, 238, 232), (97, 99, 95, 101), (96, 100, 98, 102), (135, 137, 127, 129), (128, 138, 136, 130), (165, 167, 163, 173), (164, 168, 166, 174), (177, 239, 175, 179), (176, 240, 178, 180), (115, 123, 105, 121), (106, 124, 116, 122), (69, 67, 105, 123), (106, 68, 70, 124), (121, 113, 103, 115), (104, 114, 122, 116), (103, 113, 77, 215), (78, 114, 104, 216), (259, 257, 273, 275), (274, 258, 260, 276), (261, 259, 275, 277), (276, 260, 262, 278), (263, 261, 277, 279), (278, 262, 264, 280), (265, 263, 279, 281), (280, 264, 266, 282), (267, 265, 281, 283), (282, 266, 268, 284), (269, 267, 283, 285), (284, 268, 270, 286), (271, 269, 285, 287), (286, 270, 272, 288), (257, 271, 287, 273), (288, 272, 258, 274), (275, 273, 291, 289), (292, 274, 276, 290), (277, 275, 289, 293), (290, 276, 278, 294), (279, 277, 293, 295), (294, 278, 280, 296), (281, 279, 295, 297), (296, 280, 282, 298), (283, 281, 297, 299), (298, 282, 284, 300), (285, 283, 299, 301), (300, 284, 286, 302), (287, 285, 301, 303), (302, 286, 288, 304), (273, 287, 303, 291), (304, 288, 274, 292), (289, 291, 305, 307), (306, 292, 290, 308), (293, 289, 307, 309), (308, 290, 294, 310), (295, 293, 309, 311), (310, 294, 296, 312), (297, 295, 311, 313), (312, 296, 298, 314), (299, 297, 313, 315), (314, 298, 300, 316), (301, 299, 315, 317), (316, 300, 302, 318), (303, 301, 317, 319), (318, 302, 304, 320), (291, 303, 319, 305), (320, 304, 292, 306), (307, 305, 323, 321), (324, 306, 308, 322), (309, 307, 321, 325), (322, 308, 310, 326), (311, 309, 325, 327), (326, 310, 312, 328), (313, 311, 327, 329), (328, 312, 314, 330), (315, 313, 329, 331), (330, 314, 316, 332), (317, 315, 331, 333), (332, 316, 318, 334), (319, 317, 333, 335), (334, 318, 320, 336), (305, 319, 335, 323), (336, 320, 306, 324), (321, 323, 337, 339), (338, 324, 322, 340), (325, 321, 339, 341), (340, 322, 326, 342), (327, 325, 341, 343), (342, 326, 328, 344), (329, 327, 343, 345), (344, 328, 330, 346), (331, 329, 345, 347), (346, 330, 332, 348), (333, 331, 347, 349), (348, 332, 334, 350), (335, 333, 349, 351), (350, 334, 336, 352), (323, 335, 351, 337), (352, 336, 324, 338), (339, 337, 355, 353), (356, 338, 340, 354), (341, 339, 353, 357), (354, 340, 342, 358), (343, 341, 357, 359), (358, 342, 344, 360), (345, 343, 359, 361), (360, 344, 346, 362), (347, 345, 361, 363), (362, 346, 348, 364), (349, 347, 363, 365), (364, 348, 350, 366), (351, 349, 365, 367), (366, 350, 352, 368), (337, 351, 367, 355), (368, 352, 338, 356), (353, 355, 369, 371), (370, 356, 354, 372), (357, 353, 371, 373), (372, 354, 358, 374), (359, 357, 373, 375), (374, 358, 360, 376), (361, 359, 375, 377), (376, 360, 362, 378), (363, 361, 377, 379), (378, 362, 364, 380), (365, 363, 379, 381), (380, 364, 366, 382), (367, 365, 381, 383), (382, 366, 368, 384), (355, 367, 383, 369), (384, 368, 356, 370), (371, 369, 387, 385), (388, 370, 372, 386), (373, 371, 385, 389), (386, 372, 374, 390), (375, 373, 389, 391), (390, 374, 376, 392), (377, 375, 391, 393), (392, 376, 378, 394), (379, 377, 393, 395), (394, 378, 380, 396), (381, 379, 395, 397), (396, 380, 382, 398), (383, 381, 397, 399), (398, 382, 384, 400), (369, 383, 399, 387), (400, 384, 370, 388), (385, 387, 403, 401), (404, 388, 386, 402), (389, 385, 401, 405), (402, 386, 390, 406), (391, 389, 405, 407), (406, 390, 392, 408), (393, 391, 407, 409), (408, 392, 394, 410), (395, 393, 409, 411), (410, 394, 396, 412), (397, 395, 411, 413), (412, 396, 398, 414), (399, 397, 413, 415), (414, 398, 400, 416), (387, 399, 415, 403), (416, 400, 388, 404), (401, 403, 419, 417), (420, 404, 402, 418), (405, 401, 417, 421), (418, 402, 406, 422), (407, 405, 421, 423), (422, 406, 408, 424), (409, 407, 423, 425), (424, 408, 410, 426), (411, 409, 425, 427), (426, 410, 412, 428), (413, 411, 427, 429), (428, 412, 414, 430), (415, 413, 429, 431), (430, 414, 416, 432), (403, 415, 431, 419), (432, 416, 404, 420), (417, 419, 435, 433), (436, 420, 418, 434), (421, 417, 433, 437), (434, 418, 422, 438), (423, 421, 437, 439), (438, 422, 424, 440), (425, 423, 439, 441), (440, 424, 426, 442), (427, 425, 441, 443), (442, 426, 428, 444), (429, 427, 443, 445), (444, 428, 430, 446), (431, 429, 445, 447), (446, 430, 432, 448), (419, 431, 447, 435), (448, 432, 420, 436), (439, 464, 456, 441), (457, 465, 440, 442), (464, 453, 449, 456), (449, 453, 465, 457), (441, 456, 458, 443), (459, 457, 442, 444), (456, 449, 450, 458), (450, 449, 457, 459), (443, 458, 460, 445), (461, 459, 444, 446), (458, 450, 451, 460), (451, 450, 459, 461), (445, 460, 466, 447), (467, 461, 446, 448), (460, 451, 455, 466), (455, 451, 461, 467), (437, 462, 464, 439), (465, 463, 438, 440), (462, 452, 453, 464), (453, 452, 463, 465), (447, 466, 468, 435), (469, 467, 448, 436), (466, 455, 454, 468), (454, 455, 467, 469), (433, 435, 472, 470), (473, 436, 434, 471), (437, 433, 470, 474), (471, 434, 438, 475), (462, 437, 474, 476), (475, 438, 463, 477), (452, 462, 476, 478), (477, 463, 452, 478), (435, 468, 479, 472), (480, 469, 436, 473), (468, 454, 481, 479), (481, 454, 469, 480), (470, 472, 484, 482), (485, 473, 471, 483), (474, 470, 482, 486), (483, 471, 475, 487), (476, 474, 486, 488), (487, 475, 477, 489), (478, 476, 488, 490), (489, 477, 478, 490), (472, 479, 491, 484), (492, 480, 473, 485), (479, 481, 493, 491), (493, 481, 480, 492), (482, 484, 564, 736), (565, 485, 483, 737), (486, 482, 736, 494), (737, 483, 487, 495), (488, 486, 494, 734), (495, 487, 489, 735), (490, 488, 734, 496), (735, 489, 490, 496), (484, 491, 738, 564), (739, 492, 485, 565), (491, 493, 563, 738), (563, 493, 492, 739), (499, 497, 509, 511), (510, 498, 500, 512), (501, 499, 511, 519), (512, 500, 502, 520), (503, 501, 519, 513), (520, 502, 504, 514), (505, 503, 513, 515), (514, 504, 505, 515), (497, 506, 516, 509), (517, 507, 498, 510), (506, 508, 518, 516), (518, 508, 507, 517), (511, 509, 521, 523), (522, 510, 512, 524), (519, 511, 523, 525), (524, 512, 520, 526), (513, 519, 525, 527), (526, 520, 514, 528), (515, 513, 527, 529), (528, 514, 515, 529), (509, 516, 530, 521), (531, 517, 510, 522), (516, 518, 532, 530), (532, 518, 517, 531), (557, 497, 499, 555), (500, 498, 558, 556), (555, 499, 501, 547), (502, 500, 556, 548), (533, 547, 553, 539), (554, 548, 534, 540), (547, 501, 503, 553), (504, 502, 548, 554), (539, 553, 549, 535), (549, 554, 540, 535), (553, 503, 505, 549), (505, 504, 554, 549), (537, 551, 557, 541), (558, 552, 538, 542), (551, 506, 497, 557), (498, 507, 552, 558), (536, 550, 551, 537), (552, 550, 536, 538), (550, 508, 506, 551), (507, 508, 550, 552), (543, 545, 628, 586), (629, 546, 544, 587), (547, 533, 566, 568), (567, 534, 548, 569), (541, 557, 572, 570), (573, 558, 542, 571), (557, 555, 574, 572), (575, 556, 558, 573), (555, 547, 568, 574), (569, 548, 556, 575), (559, 543, 586, 626), (587, 544, 560, 627), (568, 566, 576, 580), (577, 567, 569, 581), (570, 572, 582, 578), (583, 573, 571, 579), (568, 580, 584, 574), (585, 581, 569, 575), (572, 574, 584, 582), (585, 575, 573, 583), (586, 628, 592, 590), (593, 629, 587, 591), (626, 586, 590, 594), (591, 587, 627, 595), (630, 626, 594, 596), (595, 627, 631, 597), (628, 632, 598, 592), (599, 633, 629, 593), (634, 630, 596, 600), (597, 631, 635, 601), (632, 636, 602, 598), (603, 637, 633, 599), (588, 634, 600, 604), (601, 635, 589, 605), (636, 588, 604, 602), (605, 589, 637, 603), (590, 592, 606, 608), (607, 593, 591, 609), (594, 590, 608, 610), (609, 591, 595, 611), (596, 594, 610, 612), (611, 595, 597, 613), (592, 598, 614, 606), (615, 599, 593, 607), (600, 596, 612, 616), (613, 597, 601, 617), (598, 602, 618, 614), (619, 603, 599, 615), (604, 600, 616, 620), (617, 601, 605, 621), (602, 604, 620, 618), (621, 605, 603, 619), (608, 606, 638, 640), (639, 607, 609, 641), (610, 608, 640, 642), (641, 609, 611, 643), (612, 610, 642, 644), (643, 611, 613, 645), (606, 614, 646, 638), (647, 615, 607, 639), (616, 612, 644, 648), (645, 613, 617, 649), (614, 618, 650, 646), (651, 619, 615, 647), (620, 616, 648, 652), (649, 617, 621, 653), (618, 620, 652, 650), (653, 621, 619, 651), (640, 638, 656, 654), (657, 639, 641, 655), (642, 640, 654, 658), (655, 641, 643, 659), (644, 642, 658, 660), (659, 643, 645, 661), (638, 646, 662, 656), (663, 647, 639, 657), (648, 644, 660, 664), (661, 645, 649, 665), (646, 650, 666, 662), (667, 651, 647, 663), (652, 648, 664, 668), (665, 649, 653, 669), (650, 652, 668, 666), (669, 653, 651, 667), (654, 656, 672, 670), (673, 657, 655, 671), (658, 654, 670, 674), (671, 655, 659, 675), (660, 658, 674, 698), (675, 659, 661, 699), (656, 662, 700, 672), (701, 663, 657, 673), (664, 660, 698, 676), (699, 661, 665, 677), (662, 666, 678, 700), (679, 667, 663, 701), (668, 664, 676, 680), (677, 665, 669, 681), (666, 668, 680, 678), (681, 669, 667, 679), (706, 684, 682, 716), (683, 685, 707, 717), (716, 682, 686, 714), (687, 683, 717, 715), (714, 686, 688, 702), (689, 687, 715, 703), (704, 690, 684, 706), (685, 691, 705, 707), (702, 688, 692, 712), (693, 689, 703, 713), (708, 694, 690, 704), (691, 695, 709, 705), (712, 692, 696, 710), (697, 693, 713, 711), (710, 696, 694, 708), (695, 697, 711, 709), (672, 722, 732, 670), (733, 723, 673, 671), (722, 706, 716, 732), (717, 707, 723, 733), (670, 732, 730, 674), (731, 733, 671, 675), (732, 716, 714, 730), (715, 717, 733, 731), (674, 730, 718, 698), (719, 731, 675, 699), (730, 714, 702, 718), (703, 715, 731, 719), (700, 720, 722, 672), (723, 721, 701, 673), (720, 704, 706, 722), (707, 705, 721, 723), (698, 718, 728, 676), (729, 719, 699, 677), (718, 702, 712, 728), (713, 703, 719, 729), (678, 724, 720, 700), (721, 725, 679, 701), (724, 708, 704, 720), (705, 709, 725, 721), (676, 728, 726, 680), (727, 729, 677, 681), (728, 712, 710, 726), (711, 713, 729, 727), (680, 726, 724, 678), (725, 727, 681, 679), (726, 710, 708, 724), (709, 711, 727, 725), (209, 211, 696, 692), (697, 212, 210, 693), (211, 213, 694, 696), (695, 214, 212, 697), (199, 690, 694, 213), (695, 691, 200, 214), (199, 201, 684, 690), (685, 202, 200, 691), (201, 203, 682, 684), (683, 204, 202, 685), (203, 205, 686, 682), (687, 206, 204, 683), (205, 207, 688, 686), (689, 208, 206, 687), (207, 209, 692, 688), (693, 210, 208, 689), (564, 545, 543, 736), (544, 546, 565, 737), (736, 543, 559, 494), (560, 544, 737, 495), (494, 559, 624, 734), (625, 560, 495, 735), (734, 624, 561, 496), (561, 625, 735, 496), (738, 622, 545, 564), (546, 623, 739, 565), (563, 562, 622, 738), (623, 562, 563, 739), (559, 762, 742, 624), (743, 763, 560, 625), (762, 533, 539, 742), (540, 534, 763, 743), (624, 742, 761, 561), (761, 743, 625, 561), (742, 539, 535, 761), (535, 540, 743, 761), (622, 740, 758, 545), (759, 741, 623, 546), (740, 537, 541, 758), (542, 538, 741, 759), (562, 760, 740, 622), (741, 760, 562, 623), (760, 536, 537, 740), (538, 536, 760, 741), (533, 762, 744, 566), (745, 763, 534, 567), (762, 559, 626, 744), (627, 560, 763, 745), (545, 758, 746, 628), (747, 759, 546, 629), (758, 541, 570, 746), (571, 542, 759, 747), (566, 744, 748, 576), (749, 745, 567, 577), (744, 626, 630, 748), (631, 627, 745, 749), (628, 746, 750, 632), (751, 747, 629, 633), (746, 570, 578, 750), (579, 571, 747, 751), (576, 748, 752, 580), (753, 749, 577, 581), (748, 630, 634, 752), (635, 631, 749, 753), (632, 750, 754, 636), (755, 751, 633, 637), (750, 578, 582, 754), (583, 579, 751, 755), (588, 756, 752, 634), (753, 757, 589, 635), (756, 584, 580, 752), (581, 585, 757, 753), (636, 754, 756, 588), (757, 755, 637, 589), (754, 582, 584, 756), (585, 583, 755, 757), (241, 243, 766, 764), (767, 244, 242, 765), (243, 245, 768, 766), (769, 246, 244, 767), (249, 251, 772, 770), (773, 252, 250, 771), (251, 253, 774, 772), (775, 254, 252, 773), (253, 255, 776, 774), (777, 256, 254, 775), (255, 241, 764, 776), (765, 242, 256, 777), (764, 766, 778, 780), (779, 767, 765, 781), (766, 768, 782, 778), (783, 769, 767, 779), (770, 772, 786, 784), (787, 773, 771, 785), (772, 774, 788, 786), (789, 775, 773, 787), (774, 776, 790, 788), (791, 777, 775, 789), (776, 764, 780, 790), (781, 765, 777, 791), (784, 842, 794, 792), (795, 843, 785, 793), (770, 784, 792, 798), (793, 785, 771, 799), (842, 782, 796, 794), (797, 783, 843, 795), (782, 768, 800, 796), (801, 769, 783, 797), (249, 770, 798, 802), (799, 771, 250, 803), (768, 245, 806, 800), (807, 246, 769, 801), (247, 249, 802, 804), (803, 250, 248, 805), (245, 247, 804, 806), (805, 248, 246, 807), (808, 810, 816, 814), (817, 811, 809, 815), (810, 812, 818, 816), (819, 813, 811, 817), (814, 816, 822, 820), (823, 817, 815, 821), (816, 818, 824, 822), (825, 819, 817, 823), (804, 826, 828, 806), (829, 827, 805, 807), (826, 810, 808, 828), (809, 811, 827, 829), (802, 830, 826, 804), (827, 831, 803, 805), (830, 812, 810, 826), (811, 813, 831, 827), (806, 828, 832, 800), (833, 829, 807, 801), (828, 808, 814, 832), (815, 809, 829, 833), (798, 834, 830, 802), (831, 835, 799, 803), (834, 818, 812, 830), (813, 819, 835, 831), (800, 832, 836, 796), (837, 833, 801, 797), (832, 814, 820, 836), (821, 815, 833, 837), (796, 836, 838, 794), (839, 837, 797, 795), (836, 820, 822, 838), (823, 821, 837, 839), (792, 840, 834, 798), (835, 841, 793, 799), (840, 824, 818, 834), (819, 825, 841, 835), (794, 838, 840, 792), (841, 839, 795, 793), (838, 822, 824, 840), (825, 823, 839, 841), (782, 842, 844, 778), (845, 843, 783, 779), (842, 784, 786, 844), (787, 785, 843, 845), (778, 844, 846, 780), (847, 845, 779, 781), (844, 786, 788, 846), (789, 787, 845, 847), (780, 846, 790), (791, 847, 781), (846, 788, 790), (791, 789, 847), (241, 850, 848, 243), (849, 851, 242, 244), (850, 257, 259, 848), (260, 258, 851, 849), (243, 848, 852, 245), (853, 849, 244, 246), (848, 259, 261, 852), (262, 260, 849, 853), (245, 852, 854, 247), (855, 853, 246, 248), (852, 261, 263, 854), (264, 262, 853, 855), (247, 854, 856, 249), (857, 855, 248, 250), (854, 263, 265, 856), (266, 264, 855, 857), (249, 856, 858, 251), (859, 857, 250, 252), (856, 265, 267, 858), (268, 266, 857, 859), (251, 858, 860, 253), (861, 859, 252, 254), (858, 267, 269, 860), (270, 268, 859, 861), (253, 860, 862, 255), (863, 861, 254, 256), (860, 269, 271, 862), (272, 270, 861, 863), (257, 850, 862, 271), (863, 851, 258, 272), (850, 241, 255, 862), (256, 242, 851, 863), (4, 872, 874, 2), (875, 873, 5, 3), (872, 525, 523, 874), (524, 526, 873, 875), (53, 864, 872, 4), (873, 865, 54, 5), (864, 527, 525, 872), (526, 528, 865, 873), (45, 866, 864, 53), (865, 866, 45, 54), (866, 529, 527, 864), (528, 529, 866, 865), (2, 874, 867, 28), (868, 875, 3, 29), (874, 523, 521, 867), (522, 524, 875, 868), (28, 867, 869, 57), (870, 868, 29, 58), (867, 521, 530, 869), (531, 522, 868, 870), (57, 869, 871, 36), (871, 870, 58, 36), (869, 530, 532, 871), (532, 531, 870, 871), (14, 889, 883, 10), (884, 890, 15, 11), (889, 899, 18, 883), (19, 900, 890, 884), (10, 883, 885, 8), (886, 884, 11, 9), (883, 18, 16, 885), (17, 19, 884, 886), (891, 0, 8, 885), (9, 1, 892, 886), (885, 16, 24, 891), (25, 17, 886, 892), (65, 893, 887, 37), (887, 894, 66, 37), (893, 897, 40, 887), (40, 898, 894, 887), (0, 891, 893, 65), (894, 892, 1, 66), (891, 24, 897, 893), (898, 25, 892, 894), (876, 895, 888, 901), (888, 896, 877, 901), (895, 49, 39, 888), (39, 50, 896, 888), (899, 889, 895, 876), (896, 890, 900, 877), (889, 14, 49, 895), (50, 15, 890, 896), (899, 881, 30, 18), (31, 882, 900, 19), (18, 30, 32, 16), (33, 31, 19, 17), (16, 32, 34, 24), (35, 33, 17, 25), (55, 897, 24, 34), (25, 898, 56, 35), (46, 40, 897, 55), (898, 40, 46, 56), (901, 878, 879, 876), (880, 878, 901, 877), (876, 879, 881, 899), (882, 880, 877, 900)])
me_body.polygons.foreach_set('use_smooth', [True] * 906)
me_body.materials.append(mat_base_mesh)
me_body.use_remesh_preserve_volume = False
me_body.use_remesh_preserve_attributes = False
me_body.use_mirror_x = True
me_body.update()
arm_armature = bpy.data.armatures.new('Armature')  # bones are not reproduced

# ---- objects
ob_armature = bpy.data.objects.new('Armature', arm_armature)
ob_body = bpy.data.objects.new('body', me_body)

# ---- transforms, parenting, visibility, modifiers, constraints
ob_armature.location = (0.0, 0.0, 0.0)
ob_armature.rotation_euler = (1.571, -0.0, -0.0)
ob_armature.show_in_front = True
ob_armature.lineart.crease_threshold = 0.0
ob_body.parent = ob_armature
ob_body.matrix_parent_inverse = Matrix(((1.0, 0.0, 0.0, 0.0), (0.0, -1.629e-07, 1.0, 0.0), (0.0, -1.0, -1.629e-07, 0.0), (0.0, 0.0, 0.0, 1.0)))
ob_body.location = (0.0, 0.0, 0.0)
ob_body.lock_rotations_4d = False
ob_body.empty_display_type = 'ARROWS'
ob_body.lineart.crease_threshold = 0.0
ob_body.use_mesh_mirror_x = True
_vg = ob_body.vertex_groups.new(name='stomach')
for _i, _w in zip([433, 434, 435, 436, 437, 438, 439, 440, 452, 453, 454, 462, 463, 464, 465, 468, 469, 470, 471, 472, 473, 474, 475, 476, 477, 478, 479, 480, 481, 482, 483, 484, 485, 486, 487, 488, 489, 490, 491, 492, 493, 494, 495, 496, 535, 539, 540, 543, 544, 545, 546, 559, 560, 561, 562, 563, 564, 565, 622, 623, 624, 625, 734, 735, 736, 737, 738, 739, 740, 741, 742, 743, 761, 762, 763], [0.1541, 0.1541, 0.0645, 0.0645, 0.1551, 0.1551, 0.06093, 0.06093, 0.1414, 0.03721, 0.02775, 0.1779, 0.1779, 0.05563, 0.05563, 0.03079, 0.03079, 0.4856, 0.4856, 0.2272, 0.2272, 0.5865, 0.5865, 0.5209, 0.5209, 0.3079, 0.1285, 0.1285, 0.1242, 0.6113, 0.6113, 0.6298, 0.6298, 0.6422, 0.6422, 0.6426, 0.6426, 0.6632, 0.7052, 0.7052, 0.7334, 0.2642, 0.2642, 0.4018, 0.009693, 0.005544, 0.005544, 0.02802, 0.02802, 0.04283, 0.04283, 0.05827, 0.05827, 0.1573, 0.05771, 0.1782, 0.1723, 0.1723, 0.06415, 0.06415, 0.1411, 0.1411, 0.291, 0.291, 0.2489, 0.2489, 0.1774, 0.1774, 0.003384, 0.003384, 0.07127, 0.07127, 0.07591, 0.006851, 0.006851]): _vg.add([_i], _w, 'REPLACE')
_vg = ob_body.vertex_groups.new(name='chest')
for _i, _w in zip([470, 471, 472, 473, 474, 475, 476, 477, 478, 482, 483, 484, 485, 486, 487, 488, 489, 490, 491, 492, 493, 494, 495, 496, 497, 498, 499, 500, 501, 502, 503, 504, 505, 506, 507, 508, 509, 510, 511, 512, 513, 514, 515, 516, 517, 518, 519, 520, 521, 522, 523, 524, 525, 526, 527, 528, 529, 530, 531, 532, 533, 534, 535, 536, 537, 538, 539, 540, 541, 542, 543, 544, 545, 546, 549, 550, 551, 552, 553, 554, 557, 558, 559, 560, 561, 562, 563, 564, 565, 566, 567, 570, 571, 586, 587, 622, 623, 624, 625, 626, 627, 628, 629, 734, 735, 736, 737, 738, 739, 740, 741, 742, 743, 744, 745, 746, 747, 758, 759, 760, 761, 762, 763, 864, 865, 866, 874, 875], [0.05209, 0.05209, 0.02897, 0.02897, 0.06051, 0.06051, 0.043, 0.043, 0.02412, 0.1901, 0.1901, 0.1526, 0.1526, 0.1945, 0.1945, 0.2189, 0.2189, 0.2086, 0.1435, 0.1435, 0.1416, 0.5448, 0.5448, 0.5049, 0.06529, 0.06529, 0.06638, 0.06638, 0.03651, 0.03651, 0.1056, 0.1056, 0.5755, 0.136, 0.136, 0.3956, 0.1112, 0.1112, 0.2439, 0.2439, 0.1045, 0.1045, 0.1751, 0.1171, 0.1171, 0.1526, 0.08345, 0.08345, 0.0209, 0.0209, 0.07094, 0.07094, 0.02908, 0.02908, 0.0357, 0.0357, 0.05842, 0.01926, 0.01926, 0.0213, 0.08124, 0.08124, 0.6723, 0.5854, 0.2637, 0.2637, 0.2879, 0.2879, 0.08275, 0.08275, 0.1168, 0.1168, 0.2119, 0.2119, 0.6368, 0.416, 0.1339, 0.1339, 0.1336, 0.1336, 0.02365, 0.02365, 0.2022, 0.2022, 0.6979, 0.7792, 0.728, 0.5551, 0.5551, 0.01987, 0.01987, 0.00888, 0.00888, 0.06211, 0.06211, 0.7181, 0.718, 0.59, 0.59, 0.06859, 0.06859, 0.05839, 0.05839, 0.5614, 0.5614, 0.5085, 0.5085, 0.7129, 0.7129, 0.6024, 0.6024, 0.5217, 0.5217, 0.05419, 0.05419, 0.03511, 0.03511, 0.1464, 0.1464, 0.7271, 0.719, 0.1434, 0.1434, 0.0003286, 0.0003285, 0.0167, 0.0006052, 0.0006052]): _vg.add([_i], _w, 'REPLACE')
_vg = ob_body.vertex_groups.new(name='neck')
for _i, _w in zip([2, 3, 4, 5, 6, 7, 12, 13, 20, 21, 22, 23, 24, 25, 26, 27, 28, 29, 30, 31, 32, 33, 34, 35, 36, 38, 40, 41, 42, 45, 46, 47, 48, 51, 52, 53, 54, 55, 56, 57, 58, 63, 64, 497, 498, 499, 500, 501, 502, 503, 504, 505, 506, 507, 508, 509, 510, 511, 512, 513, 514, 515, 516, 517, 518, 519, 520, 521, 522, 523, 524, 525, 526, 527, 528, 529, 530, 531, 532, 533, 534, 535, 536, 537, 538, 539, 540, 541, 542, 549, 550, 551, 552, 553, 554, 555, 556, 557, 558, 559, 560, 562, 563, 564, 565, 566, 567, 568, 569, 574, 575, 576, 577, 580, 581, 584, 585, 586, 587, 622, 623, 626, 627, 736, 737, 738, 739, 740, 741, 742, 743, 744, 745, 758, 759, 760, 761, 762, 763, 864, 865, 866, 867, 868, 869, 870, 871, 872, 873, 874, 875, 878, 879, 880, 881, 882, 897, 898], [0.2442, 0.2442, 0.2727, 0.2727, 0.07193, 0.07193, 0.1447, 0.1447, 0.072, 0.072, 0.1006, 0.1006, 0.0001687, 0.0001688, 0.07381, 0.07381, 0.2579, 0.2579, 0.03442, 0.03442, 0.02928, 0.02928, 0.03221, 0.03221, 0.3184, 0.1359, 0.00707, 0.1135, 0.06056, 0.3584, 0.05431, 0.1385, 0.1385, 0.0952, 0.0952, 0.3325, 0.3325, 0.04945, 0.04945, 0.2875, 0.2875, 0.06274, 0.06274, 0.1085, 0.1085, 0.09699, 0.09699, 0.1062, 0.1062, 0.1683, 0.1683, 0.2124, 0.2747, 0.2747, 0.3722, 0.5481, 0.5481, 0.3732, 0.3732, 0.6344, 0.6344, 0.6429, 0.6708, 0.6708, 0.6949, 0.539, 0.539, 0.7055, 0.7055, 0.6673, 0.6673, 0.6778, 0.6778, 0.6897, 0.6897, 0.6798, 0.7228, 0.7228, 0.7228, 0.0, 0.0, 0.0, 1.4e-07, 6.945e-09, 6.945e-09, 0.0, 0.0, 0.0, 0.0, 0.07686, 0.3489, 0.1414, 0.1414, 0.05427, 0.05427, 0.008337, 0.008337, 0.029, 0.029, 0.0, 0.0, 0.0, 0.0, 0.0, 0.0, 0.0, 0.0, 0.0, 0.0, 0.0, 0.0, 0.0, 0.0, 0.0, 0.0, 0.0, 0.0, 0.0, 0.0, 0.0, 0.0, 0.0, 0.0, 0.0, 0.0, 0.0, 0.0, 0.0, 0.0, 0.0, 0.0, 0.0, 0.0, 0.0, 0.0, 0.01594, 0.0, 0.0, 0.0, 0.5745, 0.5745, 0.5685, 0.5745, 0.5745, 0.5702, 0.5702, 0.5788, 0.5659, 0.5659, 0.5871, 0.5871, 0.01304, 0.01647, 0.01647, 0.02623, 0.02623, 0.005917, 0.005917]): _vg.add([_i], _w, 'REPLACE')
_vg = ob_body.vertex_groups.new(name='head')
for _i, _w in zip([0, 1, 2, 3, 4, 5, 6, 7, 8, 9, 10, 11, 12, 13, 14, 15, 16, 17, 18, 19, 20, 21, 22, 23, 24, 25, 26, 27, 28, 29, 30, 31, 32, 33, 34, 35, 36, 37, 38, 39, 40, 41, 42, 43, 44, 45, 46, 47, 48, 49, 50, 51, 52, 53, 54, 55, 56, 57, 58, 59, 60, 61, 62, 63, 64, 65, 66, 509, 510, 511, 512, 513, 514, 515, 516, 517, 518, 519, 520, 521, 522, 523, 524, 525, 526, 527, 528, 529, 530, 531, 532, 864, 865, 866, 867, 868, 869, 870, 871, 872, 873, 874, 875, 876, 877, 878, 879, 880, 881, 882, 883, 884, 885, 886, 887, 888, 889, 890, 891, 892, 893, 894, 895, 896, 897, 898, 899, 900, 901], [0.9921, 0.9921, 0.7282, 0.7282, 0.6935, 0.6935, 0.9192, 0.9192, 0.9959, 0.9959, 0.9953, 0.9953, 0.8374, 0.8374, 0.9924, 0.9924, 0.9776, 0.9776, 0.9743, 0.9743, 0.9202, 0.9202, 0.8871, 0.8871, 0.9726, 0.9726, 0.9195, 0.9195, 0.7166, 0.7166, 0.9528, 0.9528, 0.9562, 0.9562, 0.9552, 0.9552, 0.6568, 0.9934, 0.8472, 0.994, 0.9691, 0.8773, 0.9319, 0.9987, 0.9982, 0.5962, 0.9412, 0.8443, 0.8443, 0.9933, 0.9933, 0.8969, 0.8969, 0.6264, 0.6264, 0.9461, 0.9461, 0.6887, 0.6887, 0.9973, 0.9973, 0.9978, 0.9978, 0.9295, 0.9295, 0.9924, 0.9924, 0.05349, 0.05349, 0.052, 0.052, 0.05987, 0.05987, 0.06419, 0.05753, 0.05753, 0.05644, 0.05535, 0.05535, 0.1813, 0.1813, 0.1522, 0.1522, 0.1782, 0.1782, 0.1912, 0.1912, 0.2026, 0.1998, 0.1998, 0.2047, 0.3559, 0.3559, 0.3578, 0.3703, 0.3703, 0.385, 0.385, 0.3779, 0.3614, 0.3614, 0.3453, 0.3453, 0.9766, 0.9766, 0.9646, 0.9627, 0.9627, 0.9573, 0.9573, 0.9875, 0.9875, 0.9886, 0.9886, 0.9846, 0.9868, 0.9848, 0.9848, 0.9849, 0.9849, 0.984, 0.984, 0.9861, 0.9861, 0.9697, 0.9697, 0.9748, 0.9748, 0.9772]): _vg.add([_i], _w, 'REPLACE')
_vg = ob_body.vertex_groups.new(name='collar.l')
for _i, _w in zip([4, 5, 6, 12, 13, 22, 30, 32, 38, 45, 47, 53, 54, 63, 482, 483, 484, 486, 487, 488, 489, 490, 494, 495, 496, 497, 499, 501, 503, 505, 506, 507, 508, 509, 510, 511, 512, 513, 514, 515, 516, 517, 518, 519, 520, 521, 523, 524, 525, 526, 527, 529, 530, 533, 535, 536, 537, 538, 539, 540, 541, 543, 545, 547, 549, 550, 551, 553, 555, 557, 559, 561, 562, 563, 564, 566, 568, 570, 572, 574, 576, 578, 580, 582, 584, 586, 590, 592, 594, 596, 622, 623, 624, 625, 626, 628, 630, 632, 634, 636, 734, 735, 736, 737, 738, 740, 741, 742, 744, 746, 748, 750, 752, 754, 756, 758, 760, 761, 762, 864, 866, 867, 872, 873, 874, 875, 881], [0.0, 0.0, 0.0, 0.0, 0.0, 0.0, 0.0, 0.0, 0.0, 0.0, 0.0, 0.0, 0.0, 0.0, 0.04485, 0.0, 0.0392, 0.02253, 0.0, 0.004686, 0.0, 0.0, 2.058e-10, 0.0, 2.6e-11, 0.7855, 0.8029, 0.8179, 0.6863, 0.09357, 0.5281, 0.008675, 0.102, 0.2199, 0.0, 0.3176, 0.0, 0.1769, 0.0, 0.05423, 0.1238, 0.007095, 0.04451, 0.3086, 0.0, 0.06947, 6.251e-12, 0.0, 2.432e-05, 0.0, 2.247e-05, 4.576e-19, 0.008668, 0.803, 0.1284, 0.1462, 0.6118, 0.02233, 0.5973, 0.01284, 0.8086, 0.7023, 0.6334, 0.9013, 0.1326, 0.1091, 0.6735, 0.7634, 0.8969, 0.8606, 0.6114, 0.05686, 0.0649, 0.006121, 0.1967, 0.7824, 0.8425, 0.7339, 0.7985, 0.8469, 0.4999, 0.3531, 0.5, 0.4824, 0.5, 0.7223, 0.07308, 0.05683, 0.0381, 0.01682, 0.1537, 0.001108, 0.007064, 0.0, 0.6511, 0.6699, 0.1972, 0.2586, 0.006846, 0.02966, 1.855e-08, 0.0, 3.94e-09, 0.0, 0.0539, 0.2851, 0.02014, 0.3309, 0.6742, 0.6916, 0.2008, 0.2546, 0.2, 0.07482, 0.2, 0.721, 0.09875, 0.08678, 0.6925, 8.679e-20, 0.0, 0.01479, 4.973e-14, 0.0, 1.247e-16, 0.0, 0.0]): _vg.add([_i], _w, 'REPLACE')
_vg = ob_body.vertex_groups.new(name='upperarm.l')
for _i, _w in zip([533, 535, 539, 541, 543, 545, 547, 553, 555, 557, 559, 561, 564, 566, 568, 570, 572, 574, 576, 578, 580, 582, 584, 586, 588, 590, 592, 594, 596, 598, 600, 602, 604, 606, 608, 610, 612, 614, 616, 618, 620, 624, 626, 628, 630, 632, 634, 636, 638, 640, 642, 644, 646, 648, 650, 652, 654, 656, 658, 660, 662, 664, 666, 668, 670, 672, 674, 698, 700, 734, 736, 742, 744, 746, 748, 750, 752, 754, 756, 758, 761, 762], [0.004815, 0.0, 2.032e-09, 0.07479, 0.1285, 0.08798, 0.04701, 0.0, 0.04515, 0.05303, 0.0888, 0.0, 0.007545, 0.1676, 0.1362, 0.2231, 0.1725, 0.1338, 0.5, 0.6249, 0.5, 0.7848, 0.5, 0.1869, 0.9908, 0.8962, 0.9181, 0.9287, 0.9513, 0.9764, 0.9863, 0.9959, 0.9979, 0.8505, 0.8305, 0.8506, 0.9011, 0.9238, 0.9398, 0.9715, 0.9793, 0.001088, 0.2528, 0.251, 0.7762, 0.7111, 0.9679, 0.9556, 0.5, 0.5234, 0.5014, 0.5, 0.5, 0.5, 0.5, 0.5, 0.1654, 0.2, 0.1962, 0.1962, 0.2, 0.1911, 0.2, 0.1973, 0.01836, 0.02912, 0.03764, 0.01216, 0.004758, 0.0, 0.002396, 4.818e-09, 0.2518, 0.2523, 0.6996, 0.7236, 0.9259, 0.9202, 0.964, 0.09411, 0.0, 0.09127]): _vg.add([_i], _w, 'REPLACE')
_vg = ob_body.vertex_groups.new(name='lowerarm.l')
for _i, _w in zip([69, 71, 123, 125, 199, 201, 203, 205, 207, 209, 211, 213, 606, 608, 610, 612, 614, 616, 618, 620, 638, 640, 642, 644, 646, 648, 650, 652, 654, 656, 658, 660, 662, 664, 666, 668, 670, 672, 674, 676, 678, 680, 682, 684, 686, 688, 690, 692, 694, 696, 698, 700, 702, 704, 706, 708, 710, 712, 714, 716, 718, 720, 722, 724, 726, 728, 730, 732], [0.04234, 0.05157, 0.001981, 0.02342, 0.175, 0.1983, 0.2373, 0.1107, 0.1415, 0.1329, 0.09828, 0.1156, 0.2, 0.1592, 0.1521, 0.1424, 0.2, 0.2, 0.2, 0.2, 0.5, 0.5, 0.3731, 0.4025, 0.5, 0.4459, 0.5, 0.5, 0.8338, 1.0, 0.9906, 0.9999, 1.0, 1.0, 1.0, 1.0, 0.9656, 0.9602, 0.9559, 0.9799, 0.9826, 0.9855, 0.8349, 0.8452, 0.8835, 0.8333, 0.8929, 0.8422, 0.9185, 0.8812, 0.9688, 0.9725, 0.988, 0.9916, 0.988, 0.995, 0.993, 0.99, 0.9896, 0.9865, 0.9966, 0.9971, 0.9951, 0.9985, 0.9988, 0.9979, 0.9953, 0.9959]): _vg.add([_i], _w, 'REPLACE')
_vg = ob_body.vertex_groups.new(name='palm.l')
for _i, _w in zip([69, 71, 73, 75, 103, 115, 117, 123, 125, 199, 201, 203, 205, 207, 209, 211, 213, 682, 684, 686, 688, 690, 694, 696], [0.8114, 0.8299, 0.2, 0.181, 0.1814, 0.8565, 0.8819, 0.7726, 0.8491, 0.7831, 0.7612, 0.7184, 0.8008, 0.1174, 0.1976, 0.1983, 0.7989, 0.1505, 0.1455, 0.08791, 0.002647, 0.1008, 0.07483, 0.00474]): _vg.add([_i], _w, 'REPLACE')
_vg = ob_body.vertex_groups.new(name='f2a.l')
for _i, _w in zip([105, 107, 111, 113, 115, 117, 119, 121, 125, 131, 133, 139, 141, 143, 145, 147, 149, 151, 157, 197, 219], [0.07753, 0.08503, 0.8077, 0.1541, 0.006844, 0.01185, 0.8455, 0.8716, 0.003229, 0.04448, 0.9568, 0.01391, 0.01332, 0.0509, 0.9386, 0.9647, 0.9612, 0.03704, 0.01949, 0.0838, 0.01248]): _vg.add([_i], _w, 'REPLACE')
_vg = ob_body.vertex_groups.new(name='f2b.l')
for _i, _w in zip([127, 131, 133, 137, 139, 141, 143, 149], [0.1758, 0.8152, 0.01374, 0.06137, 0.1119, 0.07428, 0.8251, 0.003825]): _vg.add([_i], _w, 'REPLACE')
_vg = ob_body.vertex_groups.new(name='f2c.l')
for _i, _w in zip([127, 129, 131, 135, 137, 139, 141, 143, 145], [0.8125, 0.9746, 0.137, 0.9806, 0.9339, 0.8552, 0.8938, 0.1237, 0.004937]): _vg.add([_i], _w, 'REPLACE')
_vg = ob_body.vertex_groups.new(name='f3a.l')
for _i, _w in zip([105, 107, 109, 119, 125, 151, 153, 155, 157, 159, 161, 169, 171], [0.06395, 0.6973, 0.06813, 0.09099, 0.03344, 0.8892, 0.9179, 0.9585, 0.922, 0.08604, 0.0303, 0.03628, 0.0871]): _vg.add([_i], _w, 'REPLACE')
_vg = ob_body.vertex_groups.new(name='f3b.l')
for _i, _w in zip([151, 153, 157, 159, 161, 163, 165, 167, 169, 171, 173], [0.05778, 0.05753, 0.02238, 0.8463, 0.889, 0.126, 0.08049, 0.08203, 0.8854, 0.8395, 0.115]): _vg.add([_i], _w, 'REPLACE')
_vg = ob_body.vertex_groups.new(name='f3c.l')
for _i, _w in zip([159, 161, 163, 165, 167, 169, 171, 173], [0.06562, 0.07011, 0.8635, 0.9158, 0.9137, 0.06978, 0.06906, 0.8738]): _vg.add([_i], _w, 'REPLACE')
_vg = ob_body.vertex_groups.new(name='f4a.l')
for _i, _w in zip([67, 69, 71, 105, 107, 109, 117, 121, 123, 125, 181, 183, 185, 189, 191, 193, 195, 199, 201], [0.9482, 0.1097, 3.907e-08, 0.8287, 0.1908, 0.9064, 0.0, 0.03928, 0.1433, 1.587e-16, 0.05416, 0.06104, 0.007778, 0.9712, 0.9724, 0.962, 0.949, 0.0, 0.0]): _vg.add([_i], _w, 'REPLACE')
_vg = ob_body.vertex_groups.new(name='f4b.l')
for _i, _w in zip([175, 179, 181, 183, 185, 187, 195], [0.0989, 0.1134, 0.803, 0.7657, 0.07605, 0.0572, 0.0005239]): _vg.add([_i], _w, 'REPLACE')
_vg = ob_body.vertex_groups.new(name='f4c.l')
for _i, _w in zip([175, 177, 179, 181, 183, 185, 187, 239], [0.8934, 0.9963, 0.877, 0.1426, 0.1721, 0.8948, 0.918, 0.9905]): _vg.add([_i], _w, 'REPLACE')
_vg = ob_body.vertex_groups.new(name='f1a.l')
for _i, _w in zip([77, 79, 81, 83, 85, 87, 103, 111, 113, 119, 121, 197, 215, 217, 219, 221, 223, 225, 227, 229], [4.003e-16, 0.8276, 0.09344, 0.4868, 0.0971, 0.0151, 5.667e-08, 2.875e-13, 0.001819, 0.0, 0.009704, 5.672e-10, 0.05381, 0.0, 1.779e-19, 7.438e-08, 0.0, 0.02495, 0.0, 0.0]): _vg.add([_i], _w, 'REPLACE')
_vg = ob_body.vertex_groups.new(name='f1b.l')
for _i, _w in zip([77, 79, 81, 83, 85, 87, 89, 91, 93, 95, 97, 99, 101, 113], [0.01289, 0.1459, 0.9012, 0.5099, 0.8938, 0.9406, 0.9419, 0.9493, 0.9368, 0.1484, 0.4559, 0.4019, 0.1566, 0.001879]): _vg.add([_i], _w, 'REPLACE')
_vg = ob_body.vertex_groups.new(name='f1c.l')
for _i, _w in zip([87, 89, 91, 93, 95, 97, 99, 101], [0.001585, 0.05101, 0.002508, 0.05996, 0.8498, 0.5326, 0.5889, 0.841]): _vg.add([_i], _w, 'REPLACE')
_vg = ob_body.vertex_groups.new(name='ta.l')
for _i, _w in zip([73, 75, 103, 115, 117, 205, 207, 209, 211, 213, 215, 217, 219, 221, 686, 688, 692, 696], [0.8712, 0.8408, 0.6129, 0.07318, 0.05447, 0.07922, 0.7275, 0.8155, 0.763, 0.07787, 0.0857, 0.1245, 0.1188, 0.1408, 0.003818, 0.1376, 0.1399, 0.08913]): _vg.add([_i], _w, 'REPLACE')
_vg = ob_body.vertex_groups.new(name='tb.l')
for _i, _w in zip([73, 75, 77, 103, 197, 215, 217, 219, 221, 223, 225, 227, 229, 231, 233, 235, 237], [0.09568, 0.1126, 0.07574, 0.1529, 0.08696, 0.7568, 0.8513, 0.5008, 0.8142, 0.9504, 0.8846, 0.9472, 0.916, 0.09896, 0.0548, 0.06445, 0.1138]): _vg.add([_i], _w, 'REPLACE')
_vg = ob_body.vertex_groups.new(name='tc.l')
for _i, _w in zip([223, 225, 227, 229, 231, 233, 235, 237], [0.03122, 0.06018, 0.02303, 0.06495, 0.8989, 0.9444, 0.9343, 0.8799]): _vg.add([_i], _w, 'REPLACE')
_vg = ob_body.vertex_groups.new(name='collar.r')
for _i, _w in zip([4, 5, 7, 12, 13, 23, 31, 33, 38, 45, 48, 53, 54, 64, 482, 483, 485, 486, 487, 488, 489, 490, 494, 495, 496, 498, 500, 502, 504, 505, 506, 507, 508, 509, 510, 511, 512, 513, 514, 515, 516, 517, 518, 519, 520, 522, 523, 524, 525, 526, 528, 529, 531, 534, 535, 536, 537, 538, 539, 540, 542, 544, 546, 548, 549, 550, 552, 554, 556, 558, 560, 561, 562, 563, 565, 567, 569, 571, 573, 575, 577, 579, 581, 583, 585, 587, 591, 593, 595, 597, 622, 623, 624, 625, 627, 629, 631, 633, 635, 637, 734, 735, 736, 737, 739, 740, 741, 743, 745, 747, 749, 751, 753, 755, 757, 759, 760, 761, 763, 865, 866, 868, 872, 873, 874, 875, 882], [0.0, 0.0, 0.0, 0.0, 0.0, 0.0, 0.0, 0.0, 0.0, 0.0, 0.0, 0.0, 0.0, 0.0, 0.0, 0.04485, 0.0392, 0.0, 0.02253, 0.0, 0.004686, 0.0, 0.0, 2.058e-10, 2.6e-11, 0.7855, 0.8029, 0.8179, 0.6863, 0.09357, 0.008674, 0.5281, 0.102, 0.0, 0.2199, 0.0, 0.3176, 0.0, 0.1769, 0.05423, 0.007095, 0.1238, 0.04451, 0.0, 0.3086, 0.06947, 0.0, 6.251e-12, 0.0, 2.432e-05, 2.247e-05, 4.576e-19, 0.008668, 0.803, 0.1284, 0.1462, 0.02233, 0.6118, 0.01284, 0.5973, 0.8086, 0.7023, 0.6334, 0.9013, 0.1326, 0.1091, 0.6735, 0.7634, 0.8969, 0.8606, 0.6114, 0.05686, 0.0649, 0.006121, 0.1967, 0.7824, 0.8425, 0.7339, 0.7985, 0.8469, 0.4999, 0.3531, 0.5, 0.4824, 0.5, 0.7223, 0.07308, 0.05683, 0.0381, 0.01682, 0.001108, 0.1537, 0.0, 0.007064, 0.6511, 0.6699, 0.1972, 0.2586, 0.006846, 0.02966, 0.0, 1.855e-08, 0.0, 3.94e-09, 0.0539, 0.02014, 0.2851, 0.3309, 0.6742, 0.6916, 0.2008, 0.2546, 0.2, 0.07482, 0.2, 0.721, 0.09875, 0.08678, 0.6925, 8.679e-20, 0.0, 0.01479, 0.0, 4.973e-14, 0.0, 1.247e-16, 0.0]): _vg.add([_i], _w, 'REPLACE')
_vg = ob_body.vertex_groups.new(name='upperarm.r')
for _i, _w in zip([534, 535, 540, 542, 544, 546, 548, 554, 556, 558, 560, 561, 565, 567, 569, 571, 573, 575, 577, 579, 581, 583, 585, 587, 589, 591, 593, 595, 597, 599, 601, 603, 605, 607, 609, 611, 613, 615, 617, 619, 621, 625, 627, 629, 631, 633, 635, 637, 639, 641, 643, 645, 647, 649, 651, 653, 655, 657, 659, 661, 663, 665, 667, 669, 671, 673, 675, 699, 701, 735, 737, 743, 745, 747, 749, 751, 753, 755, 757, 759, 761, 763], [0.004815, 0.0, 2.032e-09, 0.07479, 0.1285, 0.08798, 0.04701, 0.0, 0.04515, 0.05303, 0.0888, 0.0, 0.007544, 0.1676, 0.1362, 0.2231, 0.1725, 0.1338, 0.5, 0.6249, 0.5, 0.7848, 0.5, 0.1869, 0.9908, 0.8962, 0.9181, 0.9287, 0.9513, 0.9764, 0.9863, 0.9959, 0.9979, 0.8505, 0.8305, 0.8506, 0.9011, 0.9238, 0.9398, 0.9715, 0.9793, 0.001088, 0.2528, 0.251, 0.7762, 0.7111, 0.9679, 0.9556, 0.5, 0.5234, 0.5014, 0.5, 0.5, 0.5, 0.5, 0.5, 0.1654, 0.2, 0.1962, 0.1962, 0.2, 0.1911, 0.2, 0.1973, 0.01836, 0.02912, 0.03764, 0.01216, 0.004758, 0.0, 0.002396, 4.818e-09, 0.2518, 0.2523, 0.6996, 0.7236, 0.9259, 0.9202, 0.964, 0.0941, 0.0, 0.09127]): _vg.add([_i], _w, 'REPLACE')
_vg = ob_body.vertex_groups.new(name='lowerarm.r')
for _i, _w in zip([70, 72, 124, 126, 200, 202, 204, 206, 208, 210, 212, 214, 607, 609, 611, 613, 615, 617, 619, 621, 639, 641, 643, 645, 647, 649, 651, 653, 655, 657, 659, 661, 663, 665, 667, 669, 671, 673, 675, 677, 679, 681, 683, 685, 687, 689, 691, 693, 695, 697, 699, 701, 703, 705, 707, 709, 711, 713, 715, 717, 719, 721, 723, 725, 727, 729, 731, 733], [0.04234, 0.05157, 0.00198, 0.02342, 0.175, 0.1983, 0.2373, 0.1107, 0.1415, 0.1329, 0.09828, 0.1156, 0.2, 0.1592, 0.1521, 0.1424, 0.2, 0.2, 0.2, 0.2, 0.5, 0.5, 0.3731, 0.4025, 0.5, 0.4459, 0.5, 0.5, 0.8338, 1.0, 0.9906, 0.9999, 1.0, 1.0, 1.0, 1.0, 0.9656, 0.9602, 0.9559, 0.9799, 0.9826, 0.9855, 0.8349, 0.8452, 0.8835, 0.8333, 0.8929, 0.8422, 0.9185, 0.8812, 0.9688, 0.9725, 0.988, 0.9916, 0.988, 0.995, 0.993, 0.99, 0.9896, 0.9865, 0.9966, 0.9971, 0.9951, 0.9985, 0.9988, 0.9979, 0.9953, 0.9959]): _vg.add([_i], _w, 'REPLACE')
_vg = ob_body.vertex_groups.new(name='palm.r')
for _i, _w in zip([70, 72, 74, 76, 104, 116, 118, 124, 126, 200, 202, 204, 206, 208, 210, 212, 214, 683, 685, 687, 689, 691, 695, 697], [0.8114, 0.8299, 0.2, 0.181, 0.1814, 0.8565, 0.8819, 0.7726, 0.8491, 0.7831, 0.7612, 0.7184, 0.8008, 0.1174, 0.1976, 0.1983, 0.7989, 0.1505, 0.1455, 0.08791, 0.002647, 0.1008, 0.07483, 0.004741]): _vg.add([_i], _w, 'REPLACE')
_vg = ob_body.vertex_groups.new(name='f2a.r')
for _i, _w in zip([106, 108, 112, 114, 116, 118, 120, 122, 126, 132, 134, 140, 142, 144, 146, 148, 150, 152, 158, 198, 220], [0.07753, 0.08502, 0.8077, 0.1541, 0.006844, 0.01185, 0.8455, 0.8716, 0.003229, 0.04448, 0.9568, 0.01392, 0.01332, 0.0509, 0.9386, 0.9647, 0.9612, 0.03704, 0.01949, 0.0838, 0.01248]): _vg.add([_i], _w, 'REPLACE')
_vg = ob_body.vertex_groups.new(name='f2b.r')
for _i, _w in zip([128, 132, 134, 138, 140, 142, 144, 150], [0.1758, 0.8152, 0.01374, 0.06137, 0.1119, 0.07428, 0.8251, 0.003824]): _vg.add([_i], _w, 'REPLACE')
_vg = ob_body.vertex_groups.new(name='f2c.r')
for _i, _w in zip([128, 130, 132, 136, 138, 140, 142, 144, 146], [0.8125, 0.9746, 0.137, 0.9806, 0.9339, 0.8552, 0.8938, 0.1237, 0.004938]): _vg.add([_i], _w, 'REPLACE')
_vg = ob_body.vertex_groups.new(name='f3a.r')
for _i, _w in zip([106, 108, 110, 120, 126, 152, 154, 156, 158, 160, 162, 170, 172], [0.06396, 0.6973, 0.06813, 0.09099, 0.03344, 0.8892, 0.9179, 0.9585, 0.922, 0.08604, 0.0303, 0.03628, 0.0871]): _vg.add([_i], _w, 'REPLACE')
_vg = ob_body.vertex_groups.new(name='f3b.r')
for _i, _w in zip([152, 154, 158, 160, 162, 164, 166, 168, 170, 172, 174], [0.05778, 0.05753, 0.02238, 0.8463, 0.889, 0.126, 0.0805, 0.08203, 0.8854, 0.8395, 0.115]): _vg.add([_i], _w, 'REPLACE')
_vg = ob_body.vertex_groups.new(name='f3c.r')
for _i, _w in zip([160, 162, 164, 166, 168, 170, 172, 174], [0.06562, 0.07011, 0.8635, 0.9158, 0.9137, 0.06978, 0.06906, 0.8738]): _vg.add([_i], _w, 'REPLACE')
_vg = ob_body.vertex_groups.new(name='f4a.r')
for _i, _w in zip([68, 70, 72, 106, 108, 110, 118, 122, 124, 126, 182, 184, 186, 190, 192, 194, 196, 200, 202], [0.9482, 0.1097, 3.907e-08, 0.8287, 0.1908, 0.9064, 0.0, 0.03927, 0.1433, 1.587e-16, 0.05416, 0.06104, 0.007779, 0.9712, 0.9724, 0.962, 0.949, 0.0, 0.0]): _vg.add([_i], _w, 'REPLACE')
_vg = ob_body.vertex_groups.new(name='f4b.r')
for _i, _w in zip([176, 180, 182, 184, 186, 188, 196], [0.0989, 0.1134, 0.803, 0.7657, 0.07605, 0.0572, 0.0005245]): _vg.add([_i], _w, 'REPLACE')
_vg = ob_body.vertex_groups.new(name='f4c.r')
for _i, _w in zip([176, 178, 180, 182, 184, 186, 188, 240], [0.8934, 0.9963, 0.877, 0.1426, 0.1721, 0.8948, 0.918, 0.9905]): _vg.add([_i], _w, 'REPLACE')
_vg = ob_body.vertex_groups.new(name='f1a.r')
for _i, _w in zip([78, 80, 82, 84, 86, 88, 104, 112, 114, 120, 122, 198, 216, 218, 220, 222, 224, 226, 228, 230], [4.003e-16, 0.8276, 0.09344, 0.4868, 0.0971, 0.0151, 5.667e-08, 2.875e-13, 0.001819, 0.0, 0.009704, 5.672e-10, 0.05381, 0.0, 1.779e-19, 7.438e-08, 0.0, 0.02495, 0.0, 0.0]): _vg.add([_i], _w, 'REPLACE')
_vg = ob_body.vertex_groups.new(name='f1b.r')
for _i, _w in zip([78, 80, 82, 84, 86, 88, 90, 92, 94, 96, 98, 100, 102, 114], [0.01289, 0.1459, 0.9012, 0.5099, 0.8938, 0.9406, 0.9419, 0.9493, 0.9368, 0.1484, 0.4559, 0.4019, 0.1566, 0.001879]): _vg.add([_i], _w, 'REPLACE')
_vg = ob_body.vertex_groups.new(name='f1c.r')
for _i, _w in zip([88, 90, 92, 94, 96, 98, 100, 102], [0.001584, 0.05101, 0.002509, 0.05996, 0.8498, 0.5326, 0.5889, 0.841]): _vg.add([_i], _w, 'REPLACE')
_vg = ob_body.vertex_groups.new(name='ta.r')
for _i, _w in zip([74, 76, 104, 116, 118, 206, 208, 210, 212, 214, 216, 218, 220, 222, 687, 689, 693, 697], [0.8712, 0.8408, 0.6129, 0.07318, 0.05447, 0.07922, 0.7275, 0.8155, 0.763, 0.07787, 0.0857, 0.1245, 0.1188, 0.1408, 0.003818, 0.1376, 0.1399, 0.08913]): _vg.add([_i], _w, 'REPLACE')
_vg = ob_body.vertex_groups.new(name='tb.r')
for _i, _w in zip([74, 76, 78, 104, 198, 216, 218, 220, 222, 224, 226, 228, 230, 232, 234, 236, 238], [0.09568, 0.1126, 0.07574, 0.1529, 0.08696, 0.7568, 0.8513, 0.5008, 0.8142, 0.9504, 0.8846, 0.9472, 0.916, 0.09895, 0.0548, 0.06445, 0.1138]): _vg.add([_i], _w, 'REPLACE')
_vg = ob_body.vertex_groups.new(name='tc.r')
for _i, _w in zip([224, 226, 228, 230, 232, 234, 236, 238], [0.03122, 0.06018, 0.02303, 0.06495, 0.8989, 0.9444, 0.9343, 0.8799]): _vg.add([_i], _w, 'REPLACE')
_vg = ob_body.vertex_groups.new(name='pelvis')
for _i, _w in zip([407, 408, 409, 410, 411, 412, 413, 414, 421, 422, 423, 424, 425, 426, 427, 428, 429, 430, 431, 432, 433, 434, 435, 436, 437, 438, 439, 440, 441, 442, 443, 444, 445, 446, 447, 448, 449, 450, 451, 452, 453, 454, 455, 456, 457, 458, 459, 460, 461, 462, 463, 464, 465, 466, 467, 468, 469, 470, 471, 472, 473, 474, 475, 476, 477, 478, 479, 480, 481, 482, 483, 484, 485, 486, 487, 488, 489, 490, 491, 492, 493, 564, 565, 736, 737], [0.0279, 0.0279, 0.06489, 0.06489, 0.06725, 0.06724, 0.02402, 0.02402, 0.05407, 0.05407, 0.1262, 0.1262, 0.2172, 0.2172, 0.2745, 0.2745, 0.1535, 0.1535, 0.02653, 0.02652, 0.5, 0.5, 0.5, 0.5, 0.5, 0.5, 0.3162, 0.3162, 0.4515, 0.4514, 0.739, 0.739, 0.1146, 0.1146, 0.2405, 0.2405, 1.0, 0.9994, 0.9999, 0.6585, 0.9996, 0.6504, 1.0, 0.9729, 0.9729, 0.9692, 0.9692, 0.9972, 0.9972, 0.5528, 0.5528, 0.541, 0.541, 0.9987, 0.9987, 0.6286, 0.6286, 0.4387, 0.4387, 0.4677, 0.4677, 0.4887, 0.4887, 0.2823, 0.2823, 0.5408, 0.7082, 0.7082, 0.7554, 0.06336, 0.06336, 0.1032, 0.1032, 0.05464, 0.05464, 0.05531, 0.05531, 0.06658, 0.1005, 0.1005, 0.08971, 0.001324, 0.001323, 0.00478, 0.00478]): _vg.add([_i], _w, 'REPLACE')
_vg = ob_body.vertex_groups.new(name='thigh.l')
for _i, _w in zip([305, 317, 319, 321, 323, 325, 327, 329, 331, 333, 335, 337, 339, 341, 343, 345, 347, 349, 351, 353, 355, 357, 359, 361, 363, 365, 367, 369, 371, 373, 375, 377, 379, 381, 383, 385, 387, 389, 391, 393, 395, 397, 398, 399, 401, 403, 405, 407, 409, 411, 413, 415, 416, 417, 419, 420, 421, 423, 424, 425, 426, 427, 428, 429, 430, 431, 432, 433, 434, 435, 436, 437, 438, 439, 440, 441, 442, 443, 444, 445, 446, 447, 448, 449, 450, 451, 452, 453, 454, 455, 456, 457, 458, 459, 460, 461, 462, 463, 464, 465, 466, 467, 468, 469, 470, 471, 472, 473, 474, 475, 476, 477, 478, 479, 480, 481, 482, 484, 486, 488, 490, 494, 590, 734, 736], [0.0133, 0.008813, 0.01191, 0.1392, 0.1716, 0.1089, 0.1051, 0.09509, 0.1209, 0.1636, 0.1418, 0.5, 0.5, 0.5, 0.5, 0.5, 0.5, 0.5, 0.5, 0.9763, 0.9533, 0.9742, 0.9716, 0.9716, 0.9691, 0.9478, 0.9151, 0.9921, 0.9946, 0.9935, 0.9921, 0.9921, 0.9929, 0.9905, 0.9877, 0.997, 0.9973, 0.9943, 0.9909, 0.9892, 0.9922, 0.9948, 0.0, 0.9961, 0.989, 0.9894, 0.9763, 0.9518, 0.9221, 0.925, 0.9558, 0.9777, 0.0, 0.956, 0.9629, 0.0, 0.9162, 0.8431, 0.002301, 0.7365, 0.03138, 0.6992, 0.0, 0.8138, 9.34e-10, 0.9372, 0.0, 0.09776, 0.0, 0.1998, 0.0, 0.1116, 0.0, 0.5517, 0.03232, 0.4325, 0.1922, 0.2072, 0.05501, 0.7686, 3.891e-23, 0.4094, 2.341e-10, 0.0003272, 0.001124, 0.3327, 2.105e-08, 0.001816, 0.1798, 0.3105, 0.05116, 0.1314, 0.1394, 0.03326, 0.5473, 0.1534, 0.01726, 0.03049, 0.02386, 0.07292, 0.4149, 0.006885, 0.1966, 1.037e-08, 1.017e-15, 0.0, 1.422e-10, 0.0, 3.494e-12, 0.0, 1.082e-08, 0.0, 5.505e-07, 1.796e-11, 0.0, 3.193e-08, 0.0, 0.05736, 0.0, 1.977e-12, 0.0, 0.0, 0.0, 0.0, 3.164e-28]): _vg.add([_i], _w, 'REPLACE')
_vg = ob_body.vertex_groups.new(name='lowerleg.l')
for _i, _w in zip([241, 243, 245, 247, 249, 251, 253, 255, 257, 259, 261, 263, 265, 267, 269, 271, 273, 275, 277, 279, 281, 283, 285, 287, 289, 291, 293, 295, 297, 299, 301, 303, 305, 307, 309, 311, 313, 315, 317, 319, 321, 323, 325, 327, 329, 331, 333, 335, 337, 339, 341, 343, 345, 347, 349, 351, 355, 357, 359, 361, 363, 365, 367, 764, 766, 768, 770, 772, 774, 776, 778, 780, 782, 784, 786, 788, 790, 842, 844, 846, 848, 850, 852, 854, 856, 858, 860, 862], [0.9149, 0.8046, 0.2816, 0.2008, 0.2786, 0.78, 0.9047, 0.9271, 0.9967, 0.9941, 0.9874, 0.9847, 0.9871, 0.9935, 0.9965, 0.9973, 0.9981, 0.9987, 0.9992, 0.9995, 0.9995, 0.999, 0.9982, 0.9979, 0.9953, 0.9936, 0.9979, 0.9992, 0.9986, 0.9962, 0.994, 0.9934, 0.9683, 0.9762, 0.9864, 0.9916, 0.9902, 0.9808, 0.9706, 0.969, 0.8617, 0.8284, 0.8911, 0.8949, 0.9049, 0.8792, 0.8363, 0.8582, 0.5, 0.5, 0.5, 0.5, 0.5, 0.4501, 0.5, 0.5003, 0.04336, 0.00114, 0.006164, 0.006275, 0.01147, 0.0521, 0.08477, 0.445, 0.2293, 0.09192, 0.08325, 0.2345, 0.4512, 0.4854, 0.1212, 0.2145, 0.05449, 0.05519, 0.1218, 0.2134, 0.2457, 0.05164, 0.1077, 0.2493, 0.9378, 0.9732, 0.8223, 0.7814, 0.8186, 0.9303, 0.9701, 0.9784]): _vg.add([_i], _w, 'REPLACE')
_vg = ob_body.vertex_groups.new(name='foot.l')
for _i, _w in zip([241, 243, 245, 247, 248, 249, 250, 251, 253, 255, 764, 766, 768, 770, 772, 774, 776, 778, 780, 782, 784, 786, 788, 790, 792, 794, 796, 798, 800, 802, 804, 806, 808, 814, 820, 826, 828, 830, 832, 834, 836, 838, 840, 842, 844, 846, 848, 850, 852, 854, 855, 856, 857, 858, 860, 861], [0.08453, 0.1942, 0.7149, 0.7953, 0.0, 0.7184, 0.0, 0.2188, 0.09483, 0.07257, 0.9758, 0.8363, 0.9092, 0.9255, 0.9827, 0.8943, 0.9847, 1.0, 1.0, 1.0, 0.9032, 0.9341, 1.0, 1.0, 0.9984, 0.9986, 1.0, 1.0, 1.0, 0.9999, 0.97, 0.9877, 0.01439, 0.008844, 0.01013, 0.05286, 0.1458, 0.08532, 0.1231, 0.07003, 0.1124, 0.03422, 0.06595, 0.9039, 0.8834, 1.0, 9.428e-09, 0.002402, 1.463e-11, 5.955e-11, 0.0, 0.1806, 0.0, 0.06936, 0.009518, 0.0]): _vg.add([_i], _w, 'REPLACE')
_vg = ob_body.vertex_groups.new(name='toe.l')
for _i, _w in zip([782, 784, 792, 794, 796, 798, 800, 802, 806, 808, 810, 812, 814, 816, 818, 820, 822, 824, 826, 828, 830, 832, 834, 836, 838, 840, 842, 844], [0.04217, 0.03326, 0.1263, 0.1319, 0.1525, 0.06383, 0.09268, 0.05524, 0.07302, 0.9674, 0.9946, 0.9874, 0.9702, 0.9972, 0.9898, 0.9695, 0.997, 0.9899, 0.9466, 0.8523, 0.9135, 0.8751, 0.9291, 0.886, 0.9574, 0.9332, 0.03889, 0.0002577]): _vg.add([_i], _w, 'REPLACE')
_vg = ob_body.vertex_groups.new(name='thigh.r')
for _i, _w in zip([306, 318, 320, 322, 324, 326, 328, 330, 332, 334, 336, 338, 340, 342, 344, 346, 348, 350, 352, 354, 356, 358, 360, 362, 364, 366, 368, 370, 372, 374, 376, 378, 380, 382, 384, 386, 388, 390, 392, 394, 396, 397, 398, 400, 402, 404, 406, 408, 410, 412, 414, 415, 416, 418, 419, 420, 422, 423, 424, 425, 426, 427, 428, 429, 430, 431, 432, 433, 434, 435, 436, 437, 438, 439, 440, 441, 442, 443, 444, 445, 446, 447, 448, 449, 450, 451, 452, 453, 454, 455, 456, 457, 458, 459, 460, 461, 462, 463, 464, 465, 466, 467, 468, 469, 470, 471, 472, 473, 474, 475, 476, 477, 478, 479, 480, 481, 483, 485, 487, 489, 490, 495, 591, 735, 737], [0.0133, 0.008813, 0.01191, 0.1392, 0.1716, 0.1089, 0.1051, 0.09509, 0.1209, 0.1636, 0.1418, 0.5, 0.5, 0.5, 0.5, 0.5, 0.5, 0.5, 0.5, 0.9763, 0.9533, 0.9742, 0.9716, 0.9716, 0.9691, 0.9478, 0.9151, 0.9921, 0.9946, 0.9935, 0.9921, 0.9921, 0.9929, 0.9905, 0.9877, 0.997, 0.9973, 0.9943, 0.9909, 0.9892, 0.9922, 0.0, 0.9948, 0.9961, 0.989, 0.9894, 0.9763, 0.9518, 0.9221, 0.925, 0.9558, 0.0, 0.9777, 0.956, 0.0, 0.9629, 0.9162, 0.002301, 0.8431, 0.03138, 0.7365, 0.0, 0.6992, 9.34e-10, 0.8138, 0.0, 0.9372, 0.0, 0.09776, 0.0, 0.1998, 0.0, 0.1116, 0.03232, 0.5517, 0.1922, 0.4325, 0.05501, 0.2072, 3.891e-23, 0.7686, 2.341e-10, 0.4094, 0.0003272, 0.001124, 0.3327, 2.105e-08, 0.001816, 0.1798, 0.3105, 0.1314, 0.05116, 0.03326, 0.1394, 0.1534, 0.5473, 0.03049, 0.01726, 0.07292, 0.02386, 0.006885, 0.4149, 1.037e-08, 0.1966, 0.0, 1.017e-15, 0.0, 1.422e-10, 0.0, 3.494e-12, 0.0, 1.082e-08, 5.505e-07, 0.0, 1.796e-11, 3.193e-08, 0.0, 0.05736, 0.0, 1.977e-12, 0.0, 0.0, 0.0, 0.0, 3.164e-28]): _vg.add([_i], _w, 'REPLACE')
_vg = ob_body.vertex_groups.new(name='lowerleg.r')
for _i, _w in zip([242, 244, 246, 248, 250, 252, 254, 256, 258, 260, 262, 264, 266, 268, 270, 272, 274, 276, 278, 280, 282, 284, 286, 288, 290, 292, 294, 296, 298, 300, 302, 304, 306, 308, 310, 312, 314, 316, 318, 320, 322, 324, 326, 328, 330, 332, 334, 336, 338, 340, 342, 344, 346, 348, 350, 352, 356, 358, 360, 362, 364, 366, 368, 765, 767, 769, 771, 773, 775, 777, 779, 781, 783, 785, 787, 789, 791, 843, 845, 847, 849, 851, 853, 855, 857, 859, 861, 863], [0.9149, 0.8046, 0.2816, 0.2008, 0.2786, 0.78, 0.9047, 0.9271, 0.9967, 0.9941, 0.9874, 0.9847, 0.9871, 0.9935, 0.9965, 0.9973, 0.9981, 0.9987, 0.9992, 0.9995, 0.9995, 0.999, 0.9982, 0.9979, 0.9953, 0.9936, 0.9979, 0.9992, 0.9986, 0.9962, 0.994, 0.9934, 0.9683, 0.9762, 0.9864, 0.9916, 0.9902, 0.9808, 0.9706, 0.969, 0.8617, 0.8284, 0.8911, 0.8949, 0.9049, 0.8792, 0.8363, 0.8582, 0.5, 0.5, 0.5, 0.5, 0.5, 0.4501, 0.5, 0.5003, 0.04336, 0.00114, 0.006164, 0.006275, 0.01147, 0.0521, 0.08477, 0.445, 0.2293, 0.09192, 0.08325, 0.2345, 0.4512, 0.4854, 0.1212, 0.2145, 0.05449, 0.05519, 0.1218, 0.2134, 0.2457, 0.05164, 0.1077, 0.2493, 0.9378, 0.9732, 0.8223, 0.7814, 0.8186, 0.9303, 0.9701, 0.9784]): _vg.add([_i], _w, 'REPLACE')
_vg = ob_body.vertex_groups.new(name='foot.r')
for _i, _w in zip([242, 244, 246, 247, 248, 249, 250, 252, 254, 256, 765, 767, 769, 771, 773, 775, 777, 779, 781, 783, 785, 787, 789, 791, 793, 795, 797, 799, 801, 803, 805, 807, 809, 815, 821, 827, 829, 831, 833, 835, 837, 839, 841, 843, 845, 847, 849, 851, 853, 854, 855, 856, 857, 859, 860, 861], [0.08453, 0.1941, 0.7149, 0.0, 0.7953, 0.0, 0.7184, 0.2188, 0.09483, 0.07257, 0.9758, 0.8363, 0.9092, 0.9255, 0.9827, 0.8943, 0.9847, 1.0, 1.0, 1.0, 0.9032, 0.9341, 1.0, 1.0, 0.9984, 0.9986, 1.0, 1.0, 1.0, 0.9999, 0.97, 0.9877, 0.01439, 0.008844, 0.01013, 0.05286, 0.1458, 0.08532, 0.1231, 0.07003, 0.1124, 0.03422, 0.06595, 0.9039, 0.8834, 1.0, 9.428e-09, 0.002402, 1.463e-11, 0.0, 5.955e-11, 0.0, 0.1806, 0.06936, 0.0, 0.009518]): _vg.add([_i], _w, 'REPLACE')
_vg = ob_body.vertex_groups.new(name='toe.r')
for _i, _w in zip([783, 785, 793, 795, 797, 799, 801, 803, 807, 809, 811, 813, 815, 817, 819, 821, 823, 825, 827, 829, 831, 833, 835, 837, 839, 841, 843, 845], [0.04217, 0.03326, 0.1263, 0.1319, 0.1525, 0.06383, 0.09268, 0.05524, 0.07302, 0.9674, 0.9946, 0.9874, 0.9702, 0.9972, 0.9898, 0.9695, 0.997, 0.9899, 0.9466, 0.8523, 0.9135, 0.8751, 0.9291, 0.886, 0.9574, 0.9332, 0.03889, 0.0002576]): _vg.add([_i], _w, 'REPLACE')
_vg = ob_body.vertex_groups.new(name='ik-leg.l')
for _i, _w in zip([410, 412, 424, 426, 428, 434, 438, 440, 442, 444, 449, 450, 453, 456, 457, 458, 459, 463, 465], [0.0, 0.0, 0.0, 0.0, 0.0, 0.0, 0.0, 0.0, 0.0, 0.0, 0.0, 0.0, 0.0, 0.0, 0.0, 0.0, 0.0, 0.0, 0.0]): _vg.add([_i], _w, 'REPLACE')
_vg = ob_body.vertex_groups.new(name='ik-leg.r')
for _i, _w in zip([409, 411, 423, 425, 427, 433, 437, 439, 441, 443, 449, 450, 453, 456, 457, 458, 459, 462, 464], [0.0, 0.0, 0.0, 0.0, 0.0, 0.0, 0.0, 0.0, 0.0, 0.0, 0.0, 0.0, 0.0, 0.0, 0.0, 0.0, 0.0, 0.0, 0.0]): _vg.add([_i], _w, 'REPLACE')
_m = ob_body.modifiers.new('Armature', 'ARMATURE')
_m.object = ob_armature
_m.use_bone_envelopes = True

# ---- collection membership
col_collection_1.objects.link(ob_armature)
col_collection_1.objects.link(ob_body)

# ---- scene / render settings (as saved in the file)
scene.frame_start = 1; scene.frame_end = 250; scene.frame_set(1)
scene.render.engine = 'BLENDER_EEVEE_NEXT'
scene.render.image_settings.file_format = 'JPEG'
scene.render.image_settings.color_mode = 'RGB'
scene.render.image_settings.compression = 90
scene.render.resolution_x = 800
scene.render.resolution_y = 600
scene.render.pixel_aspect_x = 100.0
scene.render.pixel_aspect_y = 100.0
scene.render.fps = 25
scene.render.dither_intensity = 0.0
scene.render.use_compositing = False
scene.render.use_sequencer = False
scene.render.bake_margin = 2
scene.render.bake_bias = 0.0
scene.render.use_stamp_time = False
scene.render.use_stamp_date = False
scene.render.use_stamp_frame = False
scene.render.use_stamp_camera = False
scene.render.use_stamp_scene = False
scene.render.use_stamp_filename = False
scene.render.use_stamp_render_time = False
scene.render.stamp_font_size = 0
scene.cycles.use_denoising = False
scene.cycles.samples = 10
scene.cycles.sampling_pattern = 'TABULATED_SOBOL'
scene.cycles.light_sampling_threshold = 0.0
scene.cycles.use_adaptive_sampling = False
scene.cycles.use_light_tree = False
scene.cycles.blur_glossy = 0.0
scene.cycles.volume_bounces = 1
scene.cycles.pixel_filter_type = 'GAUSSIAN'
scene.cycles.sample_clamp_indirect = 0.0
scene.view_settings.view_transform = 'Raw'
bpy.context.view_layer.update()

# ---- added for rendering (the .blend has no active camera): camera
cam_auto = bpy.data.cameras.new('AutoCamera')
cam_auto.lens = 50.0
cam_auto.sensor_width = 36.0
cam_auto.clip_end = 1000.0
ob_auto_camera = bpy.data.objects.new('AutoCamera', cam_auto)
scene.collection.objects.link(ob_auto_camera)
ob_auto_camera.location = (10.0291, -12.2017, 7.71076)
ob_auto_camera.rotation_euler = (1.09748, -7.21219e-08, 0.694738)
scene.camera = ob_auto_camera
bpy.context.view_layer.update()
